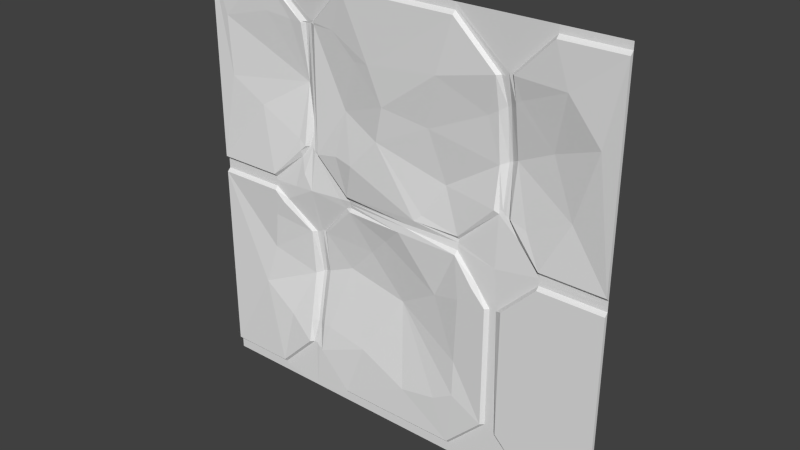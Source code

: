 # Source: maint1_9d.blend  (saved by Blender 2.76.0; exported with 4.5.12 LTS)
import bpy
from mathutils import Matrix  # noqa: F401  (used for matrix-valued properties, if any)

bpy.ops.wm.read_factory_settings(use_empty=True)
scene = bpy.context.scene
scene.name = 'Scene'

# ---- collections
col_collection_1 = bpy.data.collections.new('Collection 1'); scene.collection.children.link(col_collection_1)

# ---- materials (node trees are filled in below, after node groups)
mat_stor1_7 = bpy.data.materials.new('stor1_7')
mat_stor1_7.alpha_threshold = 0.0
mat_stor1_7.use_transparent_shadow = False
mat_stor1_7.roughness = 0.5
mat_stor1_7.specular_intensity = 0.0

# ---- material node trees

# ---- world
world_world = bpy.data.worlds.new('World'); scene.world = world_world
world_world.color = (0.05088, 0.05088, 0.05088)
world_world.use_sun_shadow = False
world_world.sun_shadow_jitter_overblur = 0.0
world_world.cycles.sampling_method = 'MANUAL'
world_world.cycles.sample_map_resolution = 256

# ---- meshes
me_maint1_9d_meshdata = bpy.data.meshes.new('maint1_9d_meshdata')
me_maint1_9d_meshdata.from_pydata([(1.28, 1.28, 1.24), (1.28, 1.28, 0.04), (1.28, 1.26, 0.06), (1.28, 1.26, -0.04), (1.28, 1.28, -0.02), (1.28, 1.26, 1.22), (1.28, 1.28, -1.22), (1.28, 1.26, -1.2), (-1.28, 1.28, 1.24), (-1.28, 1.28, 0.04), (-1.28, 1.26, 0.06), (-1.28, 1.26, -0.04), (-1.28, 1.28, -0.02), (-1.28, 1.26, 1.22), (-1.28, 1.28, -1.22), (-1.28, 1.26, -1.2), (-1.28, 1.28, -1.28), (1.28, 1.28, -1.28), (-1.28, 1.28, 1.28), (1.28, 1.28, 1.28), (-1.28, 1.28, 0.0), (1.28, 1.28, 0.0), (1.28, 1.28, 0.02), (-1.28, 1.28, 0.02), (1.28, 1.28, 1.26), (-1.28, 1.28, 1.26), (-1.28, 1.28, 1.24), (1.28, 1.28, 1.24), (-1.28, 1.28, 0.04), (1.28, 1.28, 0.04), (1.28, 1.26, 0.06), (-1.28, 1.26, 0.06), (-1.28, 1.26, -0.04), (1.28, 1.26, -0.04), (1.28, 1.28, -0.02), (-1.28, 1.28, -0.02), (-1.28, 1.28, -1.24), (1.28, 1.28, -1.24), (-0.34, 1.28, 1.26), (-0.34, 1.28, 1.24), (-0.9, 1.28, 1.26), (-0.9, 1.28, 1.24), (-0.62, 1.318, 0.98), (0.64, 1.301, 0.98), (-0.64, 1.318, 0.98), (-0.66, 1.298, 0.98), (0.6, 1.279, 0.98), (0.62, 1.3, 0.98), (-0.88, 1.28, 0.0), (-0.88, 1.28, 0.02), (-0.88, 1.28, 0.04), (-0.88, 1.26, 0.06), (-0.88, 1.26, -0.04), (-0.88, 1.28, -0.02), (-0.88, 1.28, -1.24), (-0.36, 1.329, 0.0), (-0.36, 1.325, 0.02), (-0.36, 1.321, 0.04), (-0.36, 1.297, 0.06), (-0.36, 1.317, -0.04), (-0.36, 1.333, -0.02), (-0.36, 1.28, -1.24), (1.28, 1.26, 1.22), (-0.34, 1.26, 1.22), (-0.9, 1.26, 1.22), (-1.28, 1.26, 1.22), (-0.62, 1.314, 0.28), (-0.6, 1.313, 1.0), (0.66, 1.298, 1.0), (0.64, 1.331, 0.28), (-0.58, 1.312, 1.0), (-0.56, 1.291, 1.0), (0.7, 1.278, 1.0), (0.68, 1.298, 1.0), (0.38, 1.323, 0.0), (0.38, 1.327, 0.02), (0.38, 1.331, 0.04), (0.38, 1.315, 0.06), (0.38, 1.295, -0.04), (0.38, 1.319, -0.02), (0.38, 1.28, -1.24), (0.36, 1.28, 1.26), (0.36, 1.28, 1.24), (0.36, 1.26, 1.22), (0.9, 1.281, 0.0), (0.9, 1.282, 0.02), (0.9, 1.283, 0.04), (0.9, 1.265, 0.06), (0.9, 1.26, -0.04), (0.9, 1.28, -0.02), (0.9, 1.28, -1.24), (0.92, 1.28, 1.26), (0.92, 1.28, 1.24), (0.92, 1.26, 1.22), (-0.62, 1.287, -0.98), (0.64, 1.28, -0.98), (-0.64, 1.287, -0.98), (-0.66, 1.267, -0.98), (0.6, 1.26, -0.98), (0.62, 1.28, -0.98), (-0.6, 1.285, -1.0), (0.66, 1.28, -1.0), (-0.58, 1.285, -1.0), (-0.56, 1.264, -1.0), (0.7, 1.26, -1.0), (0.68, 1.28, -1.0), (-0.64, 1.315, 0.28), (-0.66, 1.295, 0.28), (0.6, 1.309, 0.28), (0.62, 1.33, 0.28), (0.62, 1.326, 0.26), (0.68, 1.328, 0.26), (0.7, 1.308, 0.26), (-0.56, 1.288, 0.26), (-0.58, 1.309, 0.26), (0.66, 1.327, 0.26), (-0.6, 1.31, 0.26), (-0.62, 1.351, -0.26), (0.64, 1.28, -0.26), (0.66, 1.28, -0.26), (-0.64, 1.347, -0.26), (-0.66, 1.323, -0.26), (0.6, 1.26, -0.26), (0.62, 1.28, -0.26), (-0.6, 1.351, -0.24), (0.66, 1.28, -0.24), (-0.58, 1.354, -0.24), (-0.56, 1.338, -0.24), (0.7, 1.26, -0.24), (0.68, 1.28, -0.24), (-1.28, 1.28, -1.22), (1.28, 1.28, -1.22), (1.28, 1.26, -1.2), (0.9, 1.26, -1.2), (-0.88, 1.28, -1.22), (-0.36, 1.28, -1.22), (0.38, 1.28, -1.22), (-0.88, 1.26, -1.2), (-0.36, 1.26, -1.2), (0.38, 1.26, -1.2), (-1.28, 1.26, -1.2), (-0.62, 1.28, -1.28), (-0.62, 1.292, 0.02), (0.64, 1.28, -1.28), (0.38, 1.28, -1.28), (-0.36, 1.28, -1.28), (-0.88, 1.28, -1.28), (-0.9, 1.28, 1.28), (-0.34, 1.28, 1.28), (0.36, 1.28, 1.28), (0.92, 1.28, 1.28), (0.9, 1.28, -1.28), (-0.6265, 1.316, 0.9865), (-0.8176, 1.266, -0.1024), (-0.66, 1.291, -0.8401), (-0.7315, 1.282, 0.02), (-0.56, 1.291, -0.8345), (0.7, 1.307, 0.8583), (-0.56, 1.294, 0.987), (0.6, 1.316, 0.7955), (-0.6, 1.316, 0.9867), (0.5302, 1.286, -0.1502), (0.755, 1.307, 0.165), (-0.6862, 1.301, 0.2138), (0.7704, 1.292, 0.1896), (0.66, 1.332, 0.8332), (0.5117, 1.265, -0.1717), (0.64, 1.334, 0.8206), (-0.62, 1.312, -0.8378), (-0.6134, 1.316, 0.9866), (-0.6932, 1.288, 0.2468), (-0.8011, 1.285, -0.07889), (-0.6, 1.312, -0.8367), (-0.6661, 1.297, 0.9861), (0.9949, 1.266, 0.991), (0.7357, 1.302, 0.8807), (0.03687, 1.311, 0.0), (0.66, 1.369, 0.5374), (0.05798, 1.315, 0.02), (0.6, 1.343, 0.5085), (0.1002, 1.308, 0.06), (-0.6652, 1.286, 0.1141), (0.7, 1.35, 0.5566), (0.64, 1.367, 0.5277), (0.5426, 1.317, 0.7594), (0.2614, 1.262, 0.9056), (-0.1716, 1.264, 0.8614), (-0.08332, 1.268, 0.6546), (-0.133, 1.28, 0.4506), (-0.3039, 1.267, 0.2686), (-0.4197, 1.281, 0.2879), (-0.3618, 1.306, 0.5581), (-0.2708, 1.277, 0.8559), (-0.4197, 1.281, 0.9883), (1.182, 1.266, 0.7649), (1.056, 1.285, 0.3596), (0.7991, 1.3, 0.2355), (-0.005352, 1.304, -0.04), (-0.7065, 1.301, 0.3099), (-0.974, 1.293, 0.4478), (0.4213, 1.272, -0.2774), (0.2448, 1.308, -0.3326), (0.402, 1.277, -0.6718), (0.4075, 1.262, -0.8813), (0.2807, 1.263, -0.9558), (0.05732, 1.267, -1.003), (-0.246, 1.279, -0.8703), (-0.5107, 1.289, -0.8317), (0.6336, 1.291, -0.02925), (-1.173, 1.267, 0.5829), (-1.184, 1.26, 0.9304), (-0.894, 1.279, 1.005), (-0.7341, 1.295, 0.9855), (-0.8058, 1.28, -0.8482), (-1.004, 1.273, -0.6883), (-0.9271, 1.291, -0.4346), (-0.8885, 1.273, -0.203), (0.9149, 1.321, 0.6601), (-0.3949, 1.368, -0.4263), (-0.66, 1.35, 0.6381), (-0.2317, 1.356, -0.2615), (-0.393, 1.332, -0.03302), (-0.4305, 1.318, 0.02), (-0.3765, 1.319, -0.05647), (-0.62, 1.337, 0.386), (-0.1192, 1.335, -0.1478), (-0.006107, 1.35, -0.4898), (-0.6, 1.374, -0.5145), (-0.62, 1.371, -0.5231), (-0.56, 1.36, -0.4973), (-0.66, 1.343, -0.5403), (0.1924, 1.305, 0.6022), (0.2752, 1.35, 0.3017), (0.1428, 1.32, 0.1004)], [], [(7, 6, 4), (5, 2, 1), (13, 8, 9), (14, 15, 11), (43, 81, 82), (60, 197, 55), (100, 61, 135), (90, 131, 133), (112, 111, 162), (58, 57, 178), (28, 23, 50), (82, 39, 63), (160, 114, 158), (39, 70, 63), (125, 118, 119), (24, 92, 27), (21, 89, 34), (173, 44, 152), (74, 79, 161), (171, 121, 120), (41, 25, 26), (127, 229, 218), (163, 66, 106), (134, 140, 130), (99, 123, 122), (120, 121, 228), (136, 138, 135), (53, 48, 35), (128, 104, 33), (229, 127, 126), (17, 37, 90), (182, 157, 165), (116, 56, 57), (72, 93, 92), (159, 179, 183), (106, 224, 107), (192, 186, 193), (76, 110, 77), (29, 30, 86), (199, 198, 219), (217, 175, 157), (99, 139, 136), (129, 88, 89), (127, 223, 221), (129, 119, 128), (134, 96, 97), (133, 105, 90), (216, 215, 121), (141, 94, 54), (142, 155, 171), (66, 163, 181), (142, 222, 116), (49, 23, 20), (221, 222, 142), (66, 116, 224), (95, 101, 119), (143, 95, 80), (144, 80, 61), (61, 100, 141), (146, 54, 36), (147, 18, 25), (38, 81, 149), (167, 183, 177), (91, 24, 19), (84, 21, 22), (115, 69, 110), (208, 110, 75), (90, 101, 143), (227, 124, 117), (56, 55, 176), (42, 169, 152), (70, 160, 158), (46, 167, 47), (169, 160, 67), (180, 189, 58), (62, 194, 30), (155, 181, 163), (48, 53, 171), (41, 173, 152), (204, 139, 203), (43, 68, 81), (154, 97, 96), (84, 85, 208), (67, 147, 40), (102, 103, 156), (157, 73, 68), (162, 85, 86), (209, 210, 65), (155, 49, 48), (140, 214, 32), (94, 100, 172), (161, 122, 123), (51, 50, 163), (177, 183, 69), (225, 226, 201), (178, 176, 74), (78, 79, 176), (76, 180, 75), (179, 109, 69), (194, 217, 195), (108, 179, 232), (112, 182, 177), (168, 228, 230), (218, 206, 226), (227, 172, 156), (230, 214, 213), (172, 227, 228), (59, 220, 225), (42, 44, 219), (212, 219, 45), (222, 221, 55), (59, 60, 221), (225, 220, 226), (160, 42, 224), (222, 56, 116), (3, 7, 4), (0, 5, 1), (10, 13, 9), (12, 14, 11), (83, 46, 47), (47, 43, 82), (82, 83, 47), (176, 55, 197), (60, 59, 197), (135, 138, 103), (102, 100, 135), (135, 103, 102), (132, 133, 131), (90, 37, 131), (162, 164, 112), (111, 115, 162), (56, 178, 57), (180, 58, 178), (50, 51, 31), (31, 28, 50), (23, 49, 50), (63, 83, 82), (82, 81, 38), (38, 39, 82), (113, 158, 114), (160, 116, 114), (39, 38, 67), (71, 63, 70), (39, 67, 70), (62, 27, 92), (24, 91, 92), (92, 93, 62), (33, 34, 89), (21, 84, 89), (89, 88, 33), (42, 152, 44), (173, 45, 44), (166, 161, 78), (79, 78, 161), (120, 117, 171), (171, 153, 121), (26, 65, 64), (41, 40, 25), (26, 64, 41), (218, 220, 127), (223, 127, 220), (106, 107, 170), (170, 163, 106), (130, 36, 54), (134, 137, 140), (130, 54, 134), (122, 98, 99), (99, 95, 118), (118, 123, 99), (230, 228, 121), (117, 120, 228), (61, 80, 136), (136, 139, 138), (135, 61, 136), (35, 32, 52), (52, 53, 35), (48, 20, 35), (132, 33, 104), (88, 128, 33), (104, 133, 132), (126, 124, 229), (227, 229, 124), (151, 17, 90), (177, 182, 165), (57, 58, 113), (114, 116, 57), (57, 113, 114), (92, 91, 68), (73, 72, 92), (92, 68, 73), (167, 159, 183), (219, 107, 224), (106, 66, 224), (71, 158, 193), (192, 187, 186), (63, 71, 193), (191, 190, 189), (63, 193, 186), (46, 83, 185), (184, 159, 46), (188, 187, 191), (185, 184, 46), (189, 188, 191), (186, 185, 83), (83, 63, 186), (191, 187, 192), (109, 108, 110), (76, 75, 110), (108, 77, 110), (110, 69, 109), (86, 85, 22), (22, 29, 86), (30, 87, 86), (107, 219, 198), (210, 209, 219), (198, 170, 107), (209, 199, 219), (157, 182, 217), (217, 174, 175), (80, 95, 136), (99, 98, 139), (136, 95, 99), (84, 125, 129), (129, 128, 88), (89, 84, 129), (221, 124, 126), (126, 127, 221), (104, 128, 119), (129, 125, 119), (119, 101, 105), (105, 104, 119), (134, 54, 96), (97, 137, 134), (54, 94, 96), (101, 90, 105), (133, 104, 105), (230, 121, 215), (153, 216, 121), (215, 214, 230), (146, 141, 54), (117, 142, 171), (181, 155, 142), (142, 66, 181), (66, 142, 116), (48, 49, 20), (142, 117, 124), (124, 221, 142), (118, 95, 119), (144, 143, 80), (145, 144, 61), (141, 145, 61), (100, 94, 141), (16, 146, 36), (40, 147, 25), (148, 38, 149), (165, 167, 177), (150, 91, 19), (85, 84, 22), (74, 161, 208), (208, 162, 110), (115, 110, 162), (75, 74, 208), (143, 151, 90), (101, 95, 143), (228, 227, 117), (178, 56, 176), (158, 71, 70), (70, 67, 160), (43, 47, 167), (46, 159, 167), (113, 58, 190), (180, 233, 188), (179, 159, 184), (233, 232, 188), (231, 179, 184), (184, 185, 231), (191, 192, 158), (185, 186, 187), (190, 191, 113), (231, 185, 187), (192, 193, 158), (231, 187, 188), (191, 158, 113), (231, 188, 232), (189, 190, 58), (180, 188, 189), (62, 93, 174), (164, 87, 196), (72, 157, 175), (196, 87, 195), (93, 72, 174), (195, 87, 30), (72, 175, 174), (194, 195, 30), (62, 174, 194), (49, 155, 163), (153, 171, 52), (53, 52, 171), (152, 40, 41), (41, 64, 173), (122, 166, 200), (200, 201, 202), (205, 206, 138), (200, 202, 122), (206, 207, 103), (122, 202, 98), (207, 156, 103), (98, 202, 203), (206, 103, 138), (98, 203, 139), (204, 205, 139), (138, 139, 205), (150, 149, 68), (43, 167, 165), (149, 81, 68), (68, 91, 150), (43, 165, 68), (96, 94, 168), (168, 154, 96), (161, 118, 125), (125, 84, 208), (85, 162, 208), (208, 161, 125), (152, 169, 67), (67, 38, 148), (148, 147, 67), (40, 152, 67), (156, 172, 102), (100, 102, 172), (68, 165, 157), (157, 72, 73), (86, 87, 162), (164, 162, 87), (31, 51, 199), (173, 64, 212), (51, 170, 198), (212, 64, 211), (51, 198, 199), (211, 64, 210), (31, 199, 209), (210, 64, 65), (65, 31, 209), (171, 155, 48), (216, 153, 52), (52, 32, 216), (140, 137, 214), (97, 154, 213), (214, 215, 32), (97, 213, 137), (216, 32, 215), (137, 213, 214), (168, 94, 172), (123, 118, 161), (161, 166, 122), (163, 170, 51), (50, 49, 163), (115, 177, 69), (166, 78, 200), (197, 225, 201), (226, 203, 202), (201, 200, 78), (226, 202, 201), (201, 78, 197), (75, 178, 74), (74, 176, 79), (197, 78, 176), (178, 75, 180), (76, 77, 180), (69, 183, 179), (179, 108, 109), (112, 164, 196), (196, 195, 182), (194, 174, 217), (217, 182, 195), (112, 196, 182), (233, 180, 77), (77, 108, 232), (179, 231, 232), (232, 233, 77), (177, 115, 111), (111, 112, 177), (154, 168, 230), (226, 220, 218), (218, 229, 207), (206, 205, 226), (229, 156, 207), (205, 204, 226), (218, 207, 206), (203, 226, 204), (229, 227, 156), (154, 230, 213), (168, 172, 228), (225, 197, 59), (59, 223, 220), (45, 219, 44), (224, 42, 219), (45, 173, 212), (212, 211, 219), (210, 219, 211), (56, 222, 55), (55, 221, 60), (223, 59, 221), (224, 116, 160), (160, 169, 42)])
_uv = me_maint1_9d_meshdata.uv_layers.new(name='UVMap')
_uv.uv.foreach_set('vector', [0.3748, 0.5139, 0.3728, 0.512, 0.491, 0.512, 0.6131, 0.5139, 0.4989, 0.5139, 0.4969, 0.512, 0.6131, 0.5139, 0.615, 0.512, 0.4969, 0.512, 0.3728, 0.512, 0.3748, 0.5139, 0.489, 0.5139, 0.6341, 0.9333, 0.5333, 0.9333, 0.5369, 0.9297, 0.3594, 0.4922, 0.4979, 0.4844, 0.3594, 0.5, 0.2548, 0.03204, 0.3214, 0.03204, 0.3186, 0.03482, 0.8516, 0.01562, 1.0, 0.02344, 0.8516, 0.03125, 0.8624, 0.5146, 0.8601, 0.5124, 0.8796, 0.5101, 0.3594, 0.5234, 0.3594, 0.5156, 0.5226, 0.5078, 0.0, 0.5156, 0.0, 0.5078, 0.1562, 0.5156, 0.6406, 0.9844, 0.3672, 0.9844, 0.3672, 0.9766, 0.2656, 0.8854, 0.2734, 0.6016, 0.2812, 0.8856, 0.4982, 0.9413, 0.4183, 0.9413, 0.4948, 0.938, 0.7578, 0.4062, 0.75, 0.3984, 0.7578, 0.3984, 1.0, 0.9922, 0.8594, 0.9844, 1.0, 0.9844, 1.0, 0.5, 0.8516, 0.4922, 1.0, 0.4922, 0.1715, 0.8969, 0.1755, 0.8994, 0.1764, 0.9019, 0.7511, 0.3795, 0.7514, 0.3792, 0.7549, 0.3795, 0.3875, 0.44, 0.4148, 0.4366, 0.4165, 0.4383, 0.1484, 0.9844, 0.0, 0.9922, 0.0, 0.9844, 0.2812, 0.4062, 0.2812, 0.3057, 0.3457, 0.3335, 0.1359, 0.5107, 0.1458, 0.5107, 0.1443, 0.5122, 0.1562, 0.02344, 0.0, 0.03125, 0.0, 0.02344, 0.7422, 0.1172, 0.7422, 0.3984, 0.7344, 0.3984, 0.25, 0.3984, 0.2422, 0.3984, 0.2578, 0.2957, 0.6484, 0.02344, 0.3594, 0.03125, 0.3594, 0.02344, 0.1562, 0.4922, 0.1562, 0.5, 0.0, 0.4922, 0.7734, 0.4062, 0.7734, 0.1094, 1.0, 0.4844, 0.2812, 0.3057, 0.2812, 0.4062, 0.2734, 0.4062, 1.0, 0.0, 1.0, 0.01562, 0.8516, 0.01562, 0.7734, 0.7174, 0.7734, 0.8353, 0.7578, 0.8255, 0.375, 0.5108, 0.4251, 0.5108, 0.423, 0.5129, 0.7768, 0.8685, 0.8435, 0.8685, 0.8465, 0.8715, 0.7344, 0.8107, 0.7344, 0.6986, 0.75, 0.7061, 0.25, 0.6094, 0.2578, 0.6508, 0.2422, 0.6094, 0.3942, 0.8343, 0.433, 0.8365, 0.336, 0.886, 0.5875, 0.5124, 0.6354, 0.5104, 0.5896, 0.5145, 1.0, 0.5156, 1.0, 0.5234, 0.8516, 0.5156, 0.1195, 0.6749, 0.224, 0.6211, 0.2422, 0.7492, 0.8574, 0.7579, 0.7874, 0.844, 0.7734, 0.8353, 0.8058, 0.02077, 0.6788, 0.0263, 0.6732, 0.02077, 0.8574, 0.4618, 0.9153, 0.459, 0.918, 0.4618, 0.3754, 0.4306, 0.4321, 0.4306, 0.4332, 0.4367, 0.7656, 0.4062, 0.7578, 0.3984, 0.7734, 0.4062, 0.2011, 0.02994, 0.2677, 0.02994, 0.2649, 0.03271, 0.815, 0.02704, 0.699, 0.02152, 0.826, 0.01599, 0.1529, 0.4207, 0.1378, 0.3302, 0.2422, 0.3984, 0.2586, 0.01105, 0.2586, 0.1046, 0.1775, 0.02352, 0.2578, 0.5071, 0.2224, 0.5071, 0.2003, 0.4757, 0.2578, 0.5896, 0.2368, 0.5686, 0.2435, 0.537, 0.2578, 0.5071, 0.318, 0.5071, 0.2642, 0.5833, 0.1562, 0.5078, 0.0, 0.5078, 0.0, 0.5, 0.3299, 0.4902, 0.318, 0.5071, 0.2578, 0.5071, 0.2578, 0.6094, 0.2656, 0.6016, 0.2578, 0.6508, 0.75, 0.1172, 0.7578, 0.1094, 0.7578, 0.3984, 0.75, 0.01217, 0.75, 0.105, 0.6695, 0.02455, 0.6484, 0.0, 0.6484, 0.01562, 0.3594, 0.01562, 0.3397, 0.02352, 0.2648, 0.09835, 0.2586, 0.01105, 0.1562, 0.0, 0.1562, 0.01562, 0.0, 0.01562, 0.1484, 1.0, 0.0, 1.0, 0.0, 0.9922, 0.3672, 0.9922, 0.6406, 0.9922, 0.6406, 1.0, 0.75, 0.8205, 0.75, 0.7061, 0.7578, 0.7099, 0.8594, 0.9922, 1.0, 0.9922, 1.0, 1.0, 0.8516, 0.5, 1.0, 0.5, 1.0, 0.5078, 0.759, 0.5856, 0.7512, 0.5934, 0.7434, 0.5856, 0.748, 0.4908, 0.7437, 0.5818, 0.6682, 0.5063, 0.8305, 0.02455, 0.7562, 0.09883, 0.75, 0.01217, 0.2656, 0.299, 0.2656, 0.4062, 0.2578, 0.3984, 0.3594, 0.5078, 0.3594, 0.5, 0.5144, 0.5, 0.2578, 0.8828, 0.2604, 0.8854, 0.2553, 0.8853, 0.2734, 0.8906, 0.2656, 0.8854, 0.2812, 0.8856, 0.7344, 0.8828, 0.75, 0.8205, 0.7422, 0.8828, 0.2604, 0.8854, 0.2656, 0.8854, 0.2656, 0.8906, 0.5391, 0.5234, 0.3813, 0.6049, 0.3594, 0.5234, 1.0, 0.9766, 0.9619, 0.7988, 1.0, 0.5234, 0.2224, 0.5071, 0.2435, 0.537, 0.2368, 0.5686, 0.3741, 0.44, 0.3758, 0.4383, 0.3875, 0.44, 0.1098, 0.8994, 0.1715, 0.8969, 0.1764, 0.9019, 0.6096, 0.1266, 0.6484, 0.03125, 0.6592, 0.1557, 0.75, 0.8828, 0.7578, 0.8906, 0.6406, 0.9922, 0.2422, 0.1719, 0.2422, 0.1172, 0.25, 0.1172, 0.8318, 0.5, 0.8318, 0.5063, 0.748, 0.4908, 0.2656, 0.8906, 0.1484, 1.0, 0.1484, 0.9922, 0.2734, 0.1094, 0.2812, 0.1094, 0.2812, 0.174, 0.7734, 0.8353, 0.7656, 0.8906, 0.7578, 0.8906, 0.8796, 0.5101, 0.9127, 0.5101, 0.9104, 0.5124, 0.04198, 0.7277, 0.03767, 0.8634, 0.0, 0.9766, 0.2224, 0.5071, 0.1753, 0.5071, 0.1753, 0.5007, 0.0, 0.03125, 0.1077, 0.2311, 0.0, 0.4844, 0.2578, 0.1172, 0.2656, 0.1094, 0.2656, 0.1732, 0.7549, 0.3795, 0.7572, 0.379, 0.7574, 0.3792, 0.11, 0.5137, 0.1086, 0.5122, 0.1359, 0.5107, 0.7578, 0.7099, 0.75, 0.7061, 0.75, 0.6094, 0.4535, 0.4423, 0.4976, 0.3087, 0.5956, 0.3701, 0.5226, 0.5078, 0.5144, 0.5, 0.6484, 0.5, 0.6484, 0.4844, 0.6484, 0.4922, 0.5144, 0.5, 0.6484, 0.5156, 0.5391, 0.5234, 0.6484, 0.5078, 0.7344, 0.6986, 0.7422, 0.6094, 0.75, 0.6094, 0.9619, 0.7988, 0.8574, 0.7579, 0.9123, 0.6405, 0.7344, 0.6094, 0.7344, 0.6986, 0.6075, 0.6178, 0.7734, 0.6016, 0.7734, 0.7174, 0.7578, 0.7099, 0.2578, 0.1727, 0.2578, 0.2957, 0.2422, 0.289, 0.3457, 0.3335, 0.4039, 0.16, 0.4976, 0.3087, 0.2656, 0.299, 0.2656, 0.1732, 0.2812, 0.174, 0.2422, 0.289, 0.1077, 0.2311, 0.1852, 0.1687, 0.2656, 0.1732, 0.2656, 0.299, 0.2578, 0.2957, 0.3594, 0.4844, 0.4095, 0.3979, 0.4535, 0.4423, 0.2578, 0.8828, 0.25, 0.8828, 0.2422, 0.7492, 0.2132, 0.885, 0.2422, 0.7492, 0.2422, 0.8828, 0.318, 0.5071, 0.3299, 0.4902, 0.3404, 0.5007, 0.4372, 0.4306, 0.4403, 0.4336, 0.4332, 0.4367, 0.4535, 0.4423, 0.4095, 0.3979, 0.4976, 0.3087, 0.2656, 0.8854, 0.2578, 0.8828, 0.2578, 0.6508, 0.318, 0.5071, 0.3404, 0.5071, 0.2642, 0.5833, 0.489, 0.5139, 0.3748, 0.5139, 0.491, 0.512, 0.615, 0.512, 0.6131, 0.5139, 0.4969, 0.512, 0.4989, 0.5139, 0.6131, 0.5139, 0.4969, 0.512, 0.491, 0.512, 0.3728, 0.512, 0.489, 0.5139, 0.5405, 0.926, 0.6269, 0.926, 0.6305, 0.9297, 0.6305, 0.9297, 0.6341, 0.9333, 0.5369, 0.9297, 0.5369, 0.9297, 0.5405, 0.926, 0.6305, 0.9297, 0.5144, 0.5, 0.3594, 0.5, 0.4979, 0.4844, 0.3594, 0.4922, 0.3594, 0.4844, 0.4979, 0.4844, 0.3186, 0.03482, 0.3158, 0.0376, 0.2603, 0.0376, 0.2575, 0.03482, 0.2548, 0.03204, 0.3186, 0.03482, 0.3186, 0.03482, 0.2603, 0.0376, 0.2575, 0.03482, 1.0, 0.03125, 0.8516, 0.03125, 1.0, 0.02344, 0.8516, 0.01562, 1.0, 0.01562, 1.0, 0.02344, 0.8796, 0.5101, 0.8785, 0.5146, 0.8624, 0.5146, 0.8601, 0.5124, 0.8579, 0.5101, 0.8796, 0.5101, 0.3594, 0.5078, 0.5226, 0.5078, 0.3594, 0.5156, 0.5391, 0.5234, 0.3594, 0.5234, 0.5226, 0.5078, 0.1562, 0.5156, 0.1562, 0.5234, 0.0, 0.5234, 0.0, 0.5234, 0.0, 0.5156, 0.1562, 0.5156, 0.0, 0.5078, 0.1562, 0.5078, 0.1562, 0.5156, 0.3672, 0.9766, 0.6406, 0.9766, 0.6406, 0.9844, 0.6406, 0.9844, 0.6406, 0.9922, 0.3672, 0.9922, 0.3672, 0.9922, 0.3672, 0.9844, 0.6406, 0.9844, 0.2812, 0.6016, 0.2812, 0.8856, 0.2734, 0.6016, 0.2656, 0.8854, 0.2656, 0.6016, 0.2734, 0.6016, 0.4982, 0.9413, 0.5015, 0.9446, 0.415, 0.9446, 0.4216, 0.938, 0.4948, 0.938, 0.4183, 0.9413, 0.4982, 0.9413, 0.415, 0.9446, 0.4183, 0.9413, 1.0, 0.9766, 1.0, 0.9844, 0.8594, 0.9844, 1.0, 0.9922, 0.8594, 0.9922, 0.8594, 0.9844, 0.8594, 0.9844, 0.8594, 0.9766, 1.0, 0.9766, 1.0, 0.4844, 1.0, 0.4922, 0.8516, 0.4922, 1.0, 0.5, 0.8516, 0.5, 0.8516, 0.4922, 0.8516, 0.4922, 0.8516, 0.4844, 1.0, 0.4844, 0.1781, 0.9019, 0.1764, 0.9019, 0.1755, 0.8994, 0.1715, 0.8969, 0.173, 0.8969, 0.1755, 0.8994, 0.7549, 0.379, 0.7549, 0.3795, 0.7516, 0.379, 0.7514, 0.3792, 0.7516, 0.379, 0.7549, 0.3795, 0.4165, 0.4383, 0.4182, 0.44, 0.3875, 0.44, 0.3875, 0.44, 0.3881, 0.4366, 0.4148, 0.4366, 0.0, 0.9844, 0.0, 0.9766, 0.1484, 0.9766, 0.1484, 0.9844, 0.1484, 0.9922, 0.0, 0.9922, 0.0, 0.9844, 0.1484, 0.9766, 0.1484, 0.9844, 0.3457, 0.3335, 0.4095, 0.3979, 0.2812, 0.4062, 0.3529, 0.4779, 0.2812, 0.4062, 0.4095, 0.3979, 0.1443, 0.5122, 0.1428, 0.5137, 0.1379, 0.5137, 0.1379, 0.5137, 0.1359, 0.5107, 0.1443, 0.5122, 0.0, 0.02344, 0.0, 0.01562, 0.1562, 0.01562, 0.1562, 0.02344, 0.1562, 0.03125, 0.0, 0.03125, 0.0, 0.02344, 0.1562, 0.01562, 0.1562, 0.02344, 0.7344, 0.3984, 0.7344, 0.1172, 0.7422, 0.1172, 0.7422, 0.1172, 0.75, 0.1172, 0.75, 0.3984, 0.75, 0.3984, 0.7422, 0.3984, 0.7422, 0.1172, 0.2422, 0.289, 0.2578, 0.2957, 0.2422, 0.3984, 0.2578, 0.3984, 0.25, 0.3984, 0.2578, 0.2957, 0.3594, 0.01562, 0.6484, 0.01562, 0.6484, 0.02344, 0.6484, 0.02344, 0.6484, 0.03125, 0.3594, 0.03125, 0.3594, 0.02344, 0.3594, 0.01562, 0.6484, 0.02344, 0.0, 0.4922, 0.0, 0.4844, 0.1562, 0.4844, 0.1562, 0.4844, 0.1562, 0.4922, 0.0, 0.4922, 0.1562, 0.5, 0.0, 0.5, 0.0, 0.4922, 1.0, 0.03125, 1.0, 0.4844, 0.7734, 0.1094, 0.8516, 0.4844, 0.7734, 0.4062, 1.0, 0.4844, 0.7734, 0.1094, 0.8516, 0.03125, 1.0, 0.03125, 0.2734, 0.4062, 0.2656, 0.4062, 0.2812, 0.3057, 0.2656, 0.299, 0.2812, 0.3057, 0.2656, 0.4062, 0.8516, 0.0, 1.0, 0.0, 0.8516, 0.01562, 0.7578, 0.7099, 0.7734, 0.7174, 0.7578, 0.8255, 0.423, 0.5129, 0.421, 0.515, 0.3792, 0.515, 0.3771, 0.5129, 0.375, 0.5108, 0.423, 0.5129, 0.423, 0.5129, 0.3792, 0.515, 0.3771, 0.5129, 0.8465, 0.8715, 0.8495, 0.8746, 0.7708, 0.8746, 0.7738, 0.8715, 0.7768, 0.8685, 0.8465, 0.8715, 0.8465, 0.8715, 0.7708, 0.8746, 0.7738, 0.8715, 0.75, 0.8205, 0.7344, 0.8107, 0.75, 0.7061, 0.2422, 0.7492, 0.2422, 0.6094, 0.2578, 0.6508, 0.25, 0.6094, 0.2578, 0.6094, 0.2578, 0.6508, 0.2812, 0.8906, 0.2812, 0.8856, 0.336, 0.886, 0.3942, 0.8343, 0.4675, 0.7557, 0.433, 0.8365, 0.3672, 0.9766, 0.2812, 0.8906, 0.336, 0.886, 0.3587, 0.718, 0.336, 0.6124, 0.3813, 0.6049, 0.3672, 0.9766, 0.336, 0.886, 0.433, 0.8365, 0.7344, 0.8828, 0.6406, 0.9766, 0.6021, 0.8537, 0.712, 0.7966, 0.7344, 0.8107, 0.7344, 0.8828, 0.4481, 0.676, 0.4675, 0.7557, 0.3587, 0.718, 0.6021, 0.8537, 0.712, 0.7966, 0.7344, 0.8828, 0.3813, 0.6049, 0.4481, 0.676, 0.3587, 0.718, 0.433, 0.8365, 0.6021, 0.8537, 0.6406, 0.9766, 0.6406, 0.9766, 0.3672, 0.9766, 0.433, 0.8365, 0.3587, 0.718, 0.4675, 0.7557, 0.3942, 0.8343, 0.6374, 0.5124, 0.6354, 0.5145, 0.6354, 0.5104, 0.5875, 0.5124, 0.5854, 0.5104, 0.6354, 0.5104, 0.6354, 0.5145, 0.5896, 0.5145, 0.6354, 0.5104, 0.6354, 0.5104, 0.6395, 0.5104, 0.6374, 0.5124, 0.8516, 0.5156, 0.8516, 0.5078, 1.0, 0.5078, 1.0, 0.5078, 1.0, 0.5156, 0.8516, 0.5156, 1.0, 0.5234, 0.8516, 0.5234, 0.8516, 0.5156, 0.2422, 0.6094, 0.2422, 0.7492, 0.224, 0.6211, 0.03767, 0.8634, 0.04198, 0.7277, 0.2422, 0.7492, 0.224, 0.6211, 0.2292, 0.5964, 0.2422, 0.6094, 0.04198, 0.7277, 0.1195, 0.6749, 0.2422, 0.7492, 0.7734, 0.8353, 0.7734, 0.7174, 0.8574, 0.7579, 0.8574, 0.7579, 0.8886, 0.8871, 0.7874, 0.844, 0.6677, 0.01525, 0.8113, 0.01525, 0.6732, 0.02077, 0.8058, 0.02077, 0.8003, 0.0263, 0.6788, 0.0263, 0.6732, 0.02077, 0.8113, 0.01525, 0.8058, 0.02077, 0.9208, 0.4645, 0.8546, 0.4645, 0.8574, 0.4618, 0.8574, 0.4618, 0.8601, 0.459, 0.9153, 0.459, 0.918, 0.4618, 0.9208, 0.4645, 0.8574, 0.4618, 0.4332, 0.4367, 0.3692, 0.4367, 0.3723, 0.4336, 0.3723, 0.4336, 0.3754, 0.4306, 0.4332, 0.4367, 0.7734, 0.1094, 0.7734, 0.4062, 0.7578, 0.3984, 0.7656, 0.4062, 0.7578, 0.4062, 0.7578, 0.3984, 0.7578, 0.3984, 0.7578, 0.1094, 0.7656, 0.1094, 0.7656, 0.1094, 0.7734, 0.1094, 0.7578, 0.3984, 0.2011, 0.02994, 0.1983, 0.02716, 0.2677, 0.02994, 0.2649, 0.03271, 0.2038, 0.03271, 0.2011, 0.02994, 0.1983, 0.02716, 0.2705, 0.02716, 0.2677, 0.02994, 0.6934, 0.01599, 0.826, 0.01599, 0.699, 0.02152, 0.815, 0.02704, 0.7045, 0.02704, 0.699, 0.02152, 0.2422, 0.289, 0.2422, 0.3984, 0.1378, 0.3302, 0.1806, 0.46, 0.1529, 0.4207, 0.2422, 0.3984, 0.1378, 0.3302, 0.1077, 0.2311, 0.2422, 0.289, 0.1775, 0.01105, 0.2586, 0.01105, 0.1775, 0.02352, 0.2578, 0.4182, 0.2578, 0.5071, 0.2003, 0.4757, 0.2435, 0.537, 0.2224, 0.5071, 0.2578, 0.5071, 0.2578, 0.5071, 0.2578, 0.5896, 0.2435, 0.537, 0.2578, 0.5896, 0.2578, 0.5071, 0.2642, 0.5833, 0.1562, 0.5, 0.1562, 0.5078, 0.0, 0.5, 0.2578, 0.5071, 0.2578, 0.4182, 0.2642, 0.4245, 0.2642, 0.4245, 0.3299, 0.4902, 0.2578, 0.5071, 0.75, 0.3984, 0.75, 0.1172, 0.7578, 0.3984, 0.6695, 0.01217, 0.75, 0.01217, 0.6695, 0.02455, 0.3594, 0.0, 0.6484, 0.0, 0.3594, 0.01562, 0.2586, 0.01105, 0.3397, 0.01105, 0.3397, 0.02352, 0.2648, 0.09835, 0.2586, 0.1046, 0.2586, 0.01105, 0.0, 0.0, 0.1562, 0.0, 0.0, 0.01562, 0.1484, 0.9922, 0.1484, 1.0, 0.0, 0.9922, 0.3672, 1.0, 0.3672, 0.9922, 0.6406, 1.0, 0.7578, 0.8255, 0.75, 0.8205, 0.7578, 0.7099, 0.8594, 1.0, 0.8594, 0.9922, 1.0, 1.0, 0.8516, 0.5078, 0.8516, 0.5, 1.0, 0.5078, 0.6682, 0.5, 0.7154, 0.4527, 0.748, 0.4908, 0.748, 0.4908, 0.7862, 0.5519, 0.7437, 0.5818, 0.7563, 0.5818, 0.7437, 0.5818, 0.7862, 0.5519, 0.6682, 0.5063, 0.6682, 0.5, 0.748, 0.4908, 0.75, 0.01217, 0.8305, 0.01217, 0.8305, 0.02455, 0.7562, 0.09883, 0.75, 0.105, 0.75, 0.01217, 0.2578, 0.2957, 0.2656, 0.299, 0.2578, 0.3984, 0.5226, 0.5078, 0.3594, 0.5078, 0.5144, 0.5, 0.2812, 0.8856, 0.2812, 0.8906, 0.2734, 0.8906, 0.2734, 0.8906, 0.2656, 0.8906, 0.2656, 0.8854, 0.75, 0.8828, 0.7422, 0.8828, 0.75, 0.8205, 0.7344, 0.8828, 0.7344, 0.8107, 0.75, 0.8205, 0.2812, 0.6016, 0.3594, 0.5234, 0.336, 0.6124, 0.5391, 0.5234, 0.5558, 0.5392, 0.4481, 0.676, 0.7344, 0.6986, 0.7344, 0.8107, 0.712, 0.7966, 0.5558, 0.5392, 0.6075, 0.6178, 0.4481, 0.676, 0.5752, 0.7352, 0.7344, 0.6986, 0.712, 0.7966, 0.712, 0.7966, 0.6021, 0.8537, 0.5752, 0.7352, 0.3587, 0.718, 0.3942, 0.8343, 0.2812, 0.8856, 0.6021, 0.8537, 0.433, 0.8365, 0.4675, 0.7557, 0.336, 0.6124, 0.3587, 0.718, 0.2812, 0.6016, 0.5752, 0.7352, 0.6021, 0.8537, 0.4675, 0.7557, 0.3942, 0.8343, 0.336, 0.886, 0.2812, 0.8856, 0.5752, 0.7352, 0.4675, 0.7557, 0.4481, 0.676, 0.3587, 0.718, 0.2812, 0.8856, 0.2812, 0.6016, 0.5752, 0.7352, 0.4481, 0.676, 0.6075, 0.6178, 0.3813, 0.6049, 0.336, 0.6124, 0.3594, 0.5234, 0.5391, 0.5234, 0.4481, 0.676, 0.3813, 0.6049, 1.0, 0.9766, 0.8594, 0.9766, 0.8886, 0.8871, 0.8009, 0.5741, 0.8516, 0.5234, 0.8121, 0.592, 0.7734, 0.8906, 0.7734, 0.8353, 0.7874, 0.844, 0.8121, 0.592, 0.8516, 0.5234, 0.9123, 0.6405, 0.8594, 0.9766, 0.7734, 0.8906, 0.8886, 0.8871, 0.9123, 0.6405, 0.8516, 0.5234, 1.0, 0.5234, 0.7734, 0.8906, 0.7874, 0.844, 0.8886, 0.8871, 0.9619, 0.7988, 0.9123, 0.6405, 1.0, 0.5234, 1.0, 0.9766, 0.8886, 0.8871, 0.9619, 0.7988, 0.1753, 0.5071, 0.2224, 0.5071, 0.2368, 0.5686, 0.3881, 0.4366, 0.3875, 0.44, 0.3775, 0.4366, 0.3758, 0.4383, 0.3775, 0.4366, 0.3875, 0.44, 0.1764, 0.9019, 0.1073, 0.902, 0.1098, 0.8994, 0.1098, 0.8994, 0.1123, 0.8969, 0.1715, 0.8969, 0.7344, 0.3984, 0.6999, 0.4329, 0.6646, 0.3916, 0.6646, 0.3916, 0.5956, 0.3701, 0.657, 0.2376, 0.5224, 0.1083, 0.4039, 0.16, 0.3594, 0.03125, 0.6646, 0.3916, 0.657, 0.2376, 0.7344, 0.3984, 0.4039, 0.16, 0.3005, 0.1751, 0.2812, 0.1094, 0.7344, 0.3984, 0.657, 0.2376, 0.7344, 0.1172, 0.3005, 0.1751, 0.2812, 0.174, 0.2812, 0.1094, 0.7344, 0.1172, 0.657, 0.2376, 0.6592, 0.1557, 0.4039, 0.16, 0.2812, 0.1094, 0.3594, 0.03125, 0.7344, 0.1172, 0.6592, 0.1557, 0.6484, 0.03125, 0.6096, 0.1266, 0.5224, 0.1083, 0.6484, 0.03125, 0.3594, 0.03125, 0.6484, 0.03125, 0.5224, 0.1083, 0.8594, 1.0, 0.6406, 1.0, 0.7578, 0.8906, 0.75, 0.8828, 0.75, 0.8205, 0.7578, 0.8255, 0.6406, 1.0, 0.6406, 0.9922, 0.7578, 0.8906, 0.7578, 0.8906, 0.8594, 0.9922, 0.8594, 1.0, 0.75, 0.8828, 0.7578, 0.8255, 0.7578, 0.8906, 0.25, 0.1172, 0.2578, 0.1172, 0.2578, 0.1727, 0.2578, 0.1727, 0.2422, 0.1719, 0.25, 0.1172, 0.7154, 0.4527, 0.75, 0.4182, 0.7563, 0.4245, 0.7563, 0.4245, 0.8318, 0.5, 0.748, 0.4908, 0.8318, 0.5063, 0.7862, 0.5519, 0.748, 0.4908, 0.748, 0.4908, 0.7154, 0.4527, 0.7563, 0.4245, 0.2553, 0.8853, 0.2604, 0.8854, 0.2656, 0.8906, 0.2656, 0.8906, 0.3672, 0.9922, 0.3672, 1.0, 0.3672, 1.0, 0.1484, 1.0, 0.2656, 0.8906, 0.1484, 0.9922, 0.2553, 0.8853, 0.2656, 0.8906, 0.2812, 0.174, 0.2656, 0.1732, 0.2734, 0.1094, 0.2656, 0.1094, 0.2734, 0.1094, 0.2656, 0.1732, 0.7578, 0.8906, 0.7578, 0.8255, 0.7734, 0.8353, 0.7734, 0.8353, 0.7734, 0.8906, 0.7656, 0.8906, 0.9104, 0.5124, 0.9081, 0.5146, 0.8796, 0.5101, 0.8785, 0.5146, 0.8796, 0.5101, 0.9081, 0.5146, 0.0, 0.5234, 0.1562, 0.5234, 0.1195, 0.6749, 0.2398, 0.8852, 0.1484, 0.9766, 0.2132, 0.885, 0.1562, 0.5234, 0.2292, 0.5964, 0.224, 0.6211, 0.2132, 0.885, 0.1484, 0.9766, 0.1508, 0.8925, 0.1562, 0.5234, 0.224, 0.6211, 0.1195, 0.6749, 0.1508, 0.8925, 0.1484, 0.9766, 0.03767, 0.8634, 0.0, 0.5234, 0.1195, 0.6749, 0.04198, 0.7277, 0.03767, 0.8634, 0.1484, 0.9766, 0.0, 0.9766, 0.0, 0.9766, 0.0, 0.5234, 0.04198, 0.7277, 0.2003, 0.4757, 0.2224, 0.5071, 0.1753, 0.5007, 0.1529, 0.4207, 0.1806, 0.46, 0.1562, 0.4844, 0.1562, 0.4844, 0.0, 0.4844, 0.1529, 0.4207, 0.0, 0.03125, 0.1562, 0.03125, 0.1077, 0.2311, 0.2422, 0.1172, 0.2422, 0.1719, 0.1852, 0.1687, 0.1077, 0.2311, 0.1378, 0.3302, 0.0, 0.4844, 0.2422, 0.1172, 0.1852, 0.1687, 0.1562, 0.03125, 0.1529, 0.4207, 0.0, 0.4844, 0.1378, 0.3302, 0.1562, 0.03125, 0.1852, 0.1687, 0.1077, 0.2311, 0.2578, 0.1727, 0.2578, 0.1172, 0.2656, 0.1732, 0.7574, 0.3792, 0.7577, 0.3795, 0.7549, 0.3795, 0.7549, 0.3795, 0.7549, 0.379, 0.7572, 0.379, 0.1359, 0.5107, 0.1379, 0.5137, 0.11, 0.5137, 0.1086, 0.5122, 0.1071, 0.5107, 0.1359, 0.5107, 0.7578, 0.6016, 0.7578, 0.7099, 0.75, 0.6094, 0.6999, 0.4329, 0.6484, 0.4844, 0.6646, 0.3916, 0.4979, 0.4844, 0.4535, 0.4423, 0.5956, 0.3701, 0.4976, 0.3087, 0.6592, 0.1557, 0.657, 0.2376, 0.5956, 0.3701, 0.6646, 0.3916, 0.6484, 0.4844, 0.4976, 0.3087, 0.657, 0.2376, 0.5956, 0.3701, 0.5956, 0.3701, 0.6484, 0.4844, 0.4979, 0.4844, 0.6484, 0.5078, 0.5226, 0.5078, 0.6484, 0.5, 0.6484, 0.5, 0.5144, 0.5, 0.6484, 0.4922, 0.4979, 0.4844, 0.6484, 0.4844, 0.5144, 0.5, 0.5226, 0.5078, 0.6484, 0.5078, 0.5391, 0.5234, 0.6484, 0.5156, 0.6484, 0.5234, 0.5391, 0.5234, 0.75, 0.6094, 0.75, 0.7061, 0.7344, 0.6986, 0.7344, 0.6986, 0.7344, 0.6094, 0.7422, 0.6094, 0.7734, 0.6016, 0.8009, 0.5741, 0.8121, 0.592, 0.8121, 0.592, 0.9123, 0.6405, 0.7734, 0.7174, 0.9619, 0.7988, 0.8886, 0.8871, 0.8574, 0.7579, 0.8574, 0.7579, 0.7734, 0.7174, 0.9123, 0.6405, 0.7734, 0.6016, 0.8121, 0.592, 0.7734, 0.7174, 0.5558, 0.5392, 0.5391, 0.5234, 0.6484, 0.5234, 0.6484, 0.5234, 0.7344, 0.6094, 0.6075, 0.6178, 0.7344, 0.6986, 0.5752, 0.7352, 0.6075, 0.6178, 0.6075, 0.6178, 0.5558, 0.5392, 0.6484, 0.5234, 0.7578, 0.7099, 0.7578, 0.6016, 0.7656, 0.6016, 0.7656, 0.6016, 0.7734, 0.6016, 0.7578, 0.7099, 0.2422, 0.1719, 0.2578, 0.1727, 0.2422, 0.289, 0.4976, 0.3087, 0.4095, 0.3979, 0.3457, 0.3335, 0.3457, 0.3335, 0.2812, 0.3057, 0.3005, 0.1751, 0.4039, 0.16, 0.5224, 0.1083, 0.4976, 0.3087, 0.2812, 0.3057, 0.2812, 0.174, 0.3005, 0.1751, 0.5224, 0.1083, 0.6096, 0.1266, 0.4976, 0.3087, 0.3457, 0.3335, 0.3005, 0.1751, 0.4039, 0.16, 0.6592, 0.1557, 0.4976, 0.3087, 0.6096, 0.1266, 0.2812, 0.3057, 0.2656, 0.299, 0.2812, 0.174, 0.2422, 0.1719, 0.2422, 0.289, 0.1852, 0.1687, 0.2578, 0.1727, 0.2656, 0.1732, 0.2578, 0.2957, 0.4535, 0.4423, 0.4979, 0.4844, 0.3594, 0.4844, 0.3594, 0.4844, 0.3529, 0.4779, 0.4095, 0.3979, 0.2422, 0.8828, 0.2422, 0.7492, 0.25, 0.8828, 0.2578, 0.6508, 0.2578, 0.8828, 0.2422, 0.7492, 0.2422, 0.8828, 0.2398, 0.8852, 0.2132, 0.885, 0.2132, 0.885, 0.1508, 0.8925, 0.2422, 0.7492, 0.03767, 0.8634, 0.2422, 0.7492, 0.1508, 0.8925, 0.3404, 0.5071, 0.318, 0.5071, 0.3404, 0.5007, 0.4434, 0.4367, 0.4332, 0.4367, 0.4403, 0.4336, 0.4321, 0.4306, 0.4372, 0.4306, 0.4332, 0.4367, 0.2578, 0.6508, 0.2656, 0.6016, 0.2656, 0.8854, 0.2656, 0.8854, 0.2604, 0.8854, 0.2578, 0.8828])
_ca = me_maint1_9d_meshdata.color_attributes.new('Col', 'BYTE_COLOR', 'CORNER')
_ca.data.foreach_set('color', [0.1248, 0.0, 0.0, 1.0, 0.1248, 0.0, 0.0, 1.0, 0.1248, 0.0, 0.0, 1.0, 0.1248, 0.0, 0.0, 1.0, 0.1248, 0.0, 0.0, 1.0, 0.1248, 0.0, 0.0, 1.0, 0.1248, 0.0, 0.0, 1.0, 0.1248, 0.0, 0.0, 1.0, 0.1248, 0.0, 0.0, 1.0, 0.1248, 0.0, 0.0, 1.0, 0.1248, 0.0, 0.0, 1.0, 0.1248, 0.0, 0.0, 1.0, 0.1248, 0.0, 0.0, 1.0, 0.1248, 0.0, 0.0, 1.0, 0.1248, 0.0, 0.0, 1.0, 0.1248, 0.0, 0.0, 1.0, 0.1248, 0.0, 0.0, 1.0, 0.1248, 0.0, 0.0, 1.0, 0.1248, 0.0, 0.0, 1.0, 0.1248, 0.0, 0.0, 1.0, 0.1248, 0.0, 0.0, 1.0, 0.1248, 0.0, 0.0, 1.0, 0.1248, 0.0, 0.0, 1.0, 0.1248, 0.0, 0.0, 1.0, 0.1248, 0.0, 0.0, 1.0, 0.1248, 0.0, 0.0, 1.0, 0.1248, 0.0, 0.0, 1.0, 0.1248, 0.0, 0.0, 1.0, 0.1248, 0.0, 0.0, 1.0, 0.1248, 0.0, 0.0, 1.0, 0.1248, 0.0, 0.0, 1.0, 0.1248, 0.0, 0.0, 1.0, 0.1248, 0.0, 0.0, 1.0, 0.1248, 0.0, 0.0, 1.0, 0.1248, 0.0, 0.0, 1.0, 0.1248, 0.0, 0.0, 1.0, 0.1248, 0.0, 0.0, 1.0, 0.1248, 0.0, 0.0, 1.0, 0.1248, 0.0, 0.0, 1.0, 0.1248, 0.0, 0.0, 1.0, 0.1248, 0.0, 0.0, 1.0, 0.1248, 0.0, 0.0, 1.0, 0.1248, 0.0, 0.0, 1.0, 0.1248, 0.0, 0.0, 1.0, 0.1248, 0.0, 0.0, 1.0, 0.1248, 0.0, 0.0, 1.0, 0.1248, 0.0, 0.0, 1.0, 0.1248, 0.0, 0.0, 1.0, 0.1248, 0.0, 0.0, 1.0, 0.1248, 0.0, 0.0, 1.0, 0.1248, 0.0, 0.0, 1.0, 0.1248, 0.0, 0.0, 1.0, 0.1248, 0.0, 0.0, 1.0, 0.1248, 0.0, 0.0, 1.0, 0.1248, 0.0, 0.0, 1.0, 0.1248, 0.0, 0.0, 1.0, 0.1248, 0.0, 0.0, 1.0, 0.1248, 0.0, 0.0, 1.0, 0.1248, 0.0, 0.0, 1.0, 0.1248, 0.0, 0.0, 1.0, 0.1248, 0.0, 0.0, 1.0, 0.1248, 0.0, 0.0, 1.0, 0.1248, 0.0, 0.0, 1.0, 0.1248, 0.0, 0.0, 1.0, 0.1248, 0.0, 0.0, 1.0, 0.1248, 0.0, 0.0, 1.0, 0.1248, 0.0, 0.0, 1.0, 0.1248, 0.0, 0.0, 1.0, 0.1248, 0.0, 0.0, 1.0, 0.1248, 0.0, 0.0, 1.0, 0.1248, 0.0, 0.0, 1.0, 0.1248, 0.0, 0.0, 1.0, 0.1248, 0.0, 0.0, 1.0, 0.1248, 0.0, 0.0, 1.0, 0.1248, 0.0, 0.0, 1.0, 0.1248, 0.0, 0.0, 1.0, 0.1248, 0.0, 0.0, 1.0, 0.1248, 0.0, 0.0, 1.0, 0.1248, 0.0, 0.0, 1.0, 0.1248, 0.0, 0.0, 1.0, 0.1248, 0.0, 0.0, 1.0, 0.1248, 0.0, 0.0, 1.0, 0.1248, 0.0, 0.0, 1.0, 0.1248, 0.0, 0.0, 1.0, 0.1248, 0.0, 0.0, 1.0, 0.1248, 0.0, 0.0, 1.0, 0.1248, 0.0, 0.0, 1.0, 0.1248, 0.0, 0.0, 1.0, 0.1248, 0.0, 0.0, 1.0, 0.1248, 0.0, 0.0, 1.0, 0.1248, 0.0, 0.0, 1.0, 0.1248, 0.0, 0.0, 1.0, 0.1248, 0.0, 0.0, 1.0, 0.1248, 0.0, 0.0, 1.0, 0.1248, 0.0, 0.0, 1.0, 0.1248, 0.0, 0.0, 1.0, 0.1248, 0.0, 0.0, 1.0, 0.1248, 0.0, 0.0, 1.0, 0.1248, 0.0, 0.0, 1.0, 0.1248, 0.0, 0.0, 1.0, 0.1248, 0.0, 0.0, 1.0, 0.1248, 0.0, 0.0, 1.0, 0.1248, 0.0, 0.0, 1.0, 0.1248, 0.0, 0.0, 1.0, 0.1248, 0.0, 0.0, 1.0, 0.1248, 0.0, 0.0, 1.0, 0.1248, 0.0, 0.0, 1.0, 0.1248, 0.0, 0.0, 1.0, 0.1248, 0.0, 0.0, 1.0, 0.1248, 0.0, 0.0, 1.0, 0.1248, 0.0, 0.0, 1.0, 0.1248, 0.0, 0.0, 1.0, 0.1248, 0.0, 0.0, 1.0, 0.1248, 0.0, 0.0, 1.0, 0.1248, 0.0, 0.0, 1.0, 0.1248, 0.0, 0.0, 1.0, 0.1248, 0.0, 0.0, 1.0, 0.1248, 0.0, 0.0, 1.0, 0.1248, 0.0, 0.0, 1.0, 0.1248, 0.0, 0.0, 1.0, 0.1248, 0.0, 0.0, 1.0, 0.1248, 0.0, 0.0, 1.0, 0.1248, 0.0, 0.0, 1.0, 0.1248, 0.0, 0.0, 1.0, 0.1248, 0.0, 0.0, 1.0, 0.1248, 0.0, 0.0, 1.0, 0.1248, 0.0, 0.0, 1.0, 0.1248, 0.0, 0.0, 1.0, 0.1248, 0.0, 0.0, 1.0, 0.1248, 0.0, 0.0, 1.0, 0.1248, 0.0, 0.0, 1.0, 0.1248, 0.0, 0.0, 1.0, 0.1248, 0.0, 0.0, 1.0, 0.1248, 0.0, 0.0, 1.0, 0.1248, 0.0, 0.0, 1.0, 0.1248, 0.0, 0.0, 1.0, 0.1248, 0.0, 0.0, 1.0, 0.1248, 0.0, 0.0, 1.0, 0.1248, 0.0, 0.0, 1.0, 0.1248, 0.0, 0.0, 1.0, 0.1248, 0.0, 0.0, 1.0, 0.1248, 0.0, 0.0, 1.0, 0.1248, 0.0, 0.0, 1.0, 0.1248, 0.0, 0.0, 1.0, 0.1248, 0.0, 0.0, 1.0, 0.1248, 0.0, 0.0, 1.0, 0.1248, 0.0, 0.0, 1.0, 0.1248, 0.0, 0.0, 1.0, 0.1248, 0.0, 0.0, 1.0, 0.1248, 0.0, 0.0, 1.0, 0.1248, 0.0, 0.0, 1.0, 0.1248, 0.0, 0.0, 1.0, 0.1248, 0.0, 0.0, 1.0, 0.1248, 0.0, 0.0, 1.0, 0.1248, 0.0, 0.0, 1.0, 0.1248, 0.0, 0.0, 1.0, 0.1248, 0.0, 0.0, 1.0, 0.1248, 0.0, 0.0, 1.0, 0.1248, 0.0, 0.0, 1.0, 0.1248, 0.0, 0.0, 1.0, 0.1248, 0.0, 0.0, 1.0, 0.1248, 0.0, 0.0, 1.0, 0.1248, 0.0, 0.0, 1.0, 0.1248, 0.0, 0.0, 1.0, 0.1248, 0.0, 0.0, 1.0, 0.1248, 0.0, 0.0, 1.0, 0.1248, 0.0, 0.0, 1.0, 0.1248, 0.0, 0.0, 1.0, 0.1248, 0.0, 0.0, 1.0, 0.1248, 0.0, 0.0, 1.0, 0.1248, 0.0, 0.0, 1.0, 0.1248, 0.0, 0.0, 1.0, 0.1248, 0.0, 0.0, 1.0, 0.1248, 0.0, 0.0, 1.0, 0.1248, 0.0, 0.0, 1.0, 0.1248, 0.0, 0.0, 1.0, 0.1248, 0.0, 0.0, 1.0, 0.1248, 0.0, 0.0, 1.0, 0.1248, 0.0, 0.0, 1.0, 0.1248, 0.0, 0.0, 1.0, 0.1248, 0.0, 0.0, 1.0, 0.1248, 0.0, 0.0, 1.0, 0.1248, 0.0, 0.0, 1.0, 0.1248, 0.0, 0.0, 1.0, 0.1248, 0.0, 0.0, 1.0, 0.1248, 0.0, 0.0, 1.0, 0.1248, 0.0, 0.0, 1.0, 0.1248, 0.0, 0.0, 1.0, 0.1248, 0.0, 0.0, 1.0, 0.1248, 0.0, 0.0, 1.0, 0.1248, 0.0, 0.0, 1.0, 0.1248, 0.0, 0.0, 1.0, 0.1248, 0.0, 0.0, 1.0, 0.1248, 0.0, 0.0, 1.0, 0.1248, 0.0, 0.0, 1.0, 0.1248, 0.0, 0.0, 1.0, 0.1248, 0.0, 0.0, 1.0, 0.1248, 0.0, 0.0, 1.0, 0.1248, 0.0, 0.0, 1.0, 0.1248, 0.0, 0.0, 1.0, 0.1248, 0.0, 0.0, 1.0, 0.1248, 0.0, 0.0, 1.0, 0.1248, 0.0, 0.0, 1.0, 0.1248, 0.0, 0.0, 1.0, 0.1248, 0.0, 0.0, 1.0, 0.1248, 0.0, 0.0, 1.0, 0.1248, 0.0, 0.0, 1.0, 0.1248, 0.0, 0.0, 1.0, 0.1248, 0.0, 0.0, 1.0, 0.1248, 0.0, 0.0, 1.0, 0.1248, 0.0, 0.0, 1.0, 0.1248, 0.0, 0.0, 1.0, 0.1248, 0.0, 0.0, 1.0, 0.1248, 0.0, 0.0, 1.0, 0.1248, 0.0, 0.0, 1.0, 0.1248, 0.0, 0.0, 1.0, 0.1248, 0.0, 0.0, 1.0, 0.1248, 0.0, 0.0, 1.0, 0.1248, 0.0, 0.0, 1.0, 0.1248, 0.0, 0.0, 1.0, 0.1248, 0.0, 0.0, 1.0, 0.1248, 0.0, 0.0, 1.0, 0.1248, 0.0, 0.0, 1.0, 0.1248, 0.0, 0.0, 1.0, 0.1248, 0.0, 0.0, 1.0, 0.1248, 0.0, 0.0, 1.0, 0.1248, 0.0, 0.0, 1.0, 0.1248, 0.0, 0.0, 1.0, 0.1248, 0.0, 0.0, 1.0, 0.1248, 0.0, 0.0, 1.0, 0.1248, 0.0, 0.0, 1.0, 0.1248, 0.0, 0.0, 1.0, 0.1248, 0.0, 0.0, 1.0, 0.1248, 0.0, 0.0, 1.0, 0.1248, 0.0, 0.0, 1.0, 0.1248, 0.0, 0.0, 1.0, 0.1248, 0.0, 0.0, 1.0, 0.1248, 0.0, 0.0, 1.0, 0.1248, 0.0, 0.0, 1.0, 0.1248, 0.0, 0.0, 1.0, 0.1248, 0.0, 0.0, 1.0, 0.1248, 0.0, 0.0, 1.0, 0.1248, 0.0, 0.0, 1.0, 0.1248, 0.0, 0.0, 1.0, 0.1248, 0.0, 0.0, 1.0, 0.1248, 0.0, 0.0, 1.0, 0.1248, 0.0, 0.0, 1.0, 0.1248, 0.0, 0.0, 1.0, 0.1248, 0.0, 0.0, 1.0, 0.1248, 0.0, 0.0, 1.0, 0.1248, 0.0, 0.0, 1.0, 0.1248, 0.0, 0.0, 1.0, 0.1248, 0.0, 0.0, 1.0, 0.1248, 0.0, 0.0, 1.0, 0.1248, 0.0, 0.0, 1.0, 0.1248, 0.0, 0.0, 1.0, 0.1248, 0.0, 0.0, 1.0, 0.1248, 0.0, 0.0, 1.0, 0.1248, 0.0, 0.0, 1.0, 0.1248, 0.0, 0.0, 1.0, 0.1248, 0.0, 0.0, 1.0, 0.1248, 0.0, 0.0, 1.0, 0.1248, 0.0, 0.0, 1.0, 0.1248, 0.0, 0.0, 1.0, 0.1248, 0.0, 0.0, 1.0, 0.1248, 0.0, 0.0, 1.0, 0.1248, 0.0, 0.0, 1.0, 0.1248, 0.0, 0.0, 1.0, 0.1248, 0.0, 0.0, 1.0, 0.1248, 0.0, 0.0, 1.0, 0.1248, 0.0, 0.0, 1.0, 0.1248, 0.0, 0.0, 1.0, 0.1248, 0.0, 0.0, 1.0, 0.1248, 0.0, 0.0, 1.0, 0.1248, 0.0, 0.0, 1.0, 0.1248, 0.0, 0.0, 1.0, 0.1248, 0.0, 0.0, 1.0, 0.1248, 0.0, 0.0, 1.0, 0.1248, 0.0, 0.0, 1.0, 0.1248, 0.0, 0.0, 1.0, 0.1248, 0.0, 0.0, 1.0, 0.1248, 0.0, 0.0, 1.0, 0.1248, 0.0, 0.0, 1.0, 0.1248, 0.0, 0.0, 1.0, 0.1248, 0.0, 0.0, 1.0, 0.1248, 0.0, 0.0, 1.0, 0.1248, 0.0, 0.0, 1.0, 0.1248, 0.0, 0.0, 1.0, 0.1248, 0.0, 0.0, 1.0, 0.1248, 0.0, 0.0, 1.0, 0.1248, 0.0, 0.0, 1.0, 0.1248, 0.0, 0.0, 1.0, 0.1248, 0.0, 0.0, 1.0, 0.1248, 0.0, 0.0, 1.0, 0.1248, 0.0, 0.0, 1.0, 0.1248, 0.0, 0.0, 1.0, 0.1248, 0.0, 0.0, 1.0, 0.1248, 0.0, 0.0, 1.0, 0.1248, 0.0, 0.0, 1.0, 0.1248, 0.0, 0.0, 1.0, 0.1248, 0.0, 0.0, 1.0, 0.1248, 0.0, 0.0, 1.0, 0.1248, 0.0, 0.0, 1.0, 0.1248, 0.0, 0.0, 1.0, 0.1248, 0.0, 0.0, 1.0, 0.1248, 0.0, 0.0, 1.0, 0.1248, 0.0, 0.0, 1.0, 0.1248, 0.0, 0.0, 1.0, 0.1248, 0.0, 0.0, 1.0, 0.1248, 0.0, 0.0, 1.0, 0.1248, 0.0, 0.0, 1.0, 0.1248, 0.0, 0.0, 1.0, 0.1248, 0.0, 0.0, 1.0, 0.1248, 0.0, 0.0, 1.0, 0.1248, 0.0, 0.0, 1.0, 0.1248, 0.0, 0.0, 1.0, 0.1248, 0.0, 0.0, 1.0, 0.1248, 0.0, 0.0, 1.0, 0.1248, 0.0, 0.0, 1.0, 0.1248, 0.0, 0.0, 1.0, 0.1248, 0.0, 0.0, 1.0, 0.1248, 0.0, 0.0, 1.0, 0.1248, 0.0, 0.0, 1.0, 0.1248, 0.0, 0.0, 1.0, 0.1248, 0.0, 0.0, 1.0, 0.1248, 0.0, 0.0, 1.0, 0.1248, 0.0, 0.0, 1.0, 0.1248, 0.0, 0.0, 1.0, 0.1248, 0.0, 0.0, 1.0, 0.1248, 0.0, 0.0, 1.0, 0.1248, 0.0, 0.0, 1.0, 0.1248, 0.0, 0.0, 1.0, 0.1248, 0.0, 0.0, 1.0, 0.1248, 0.0, 0.0, 1.0, 0.1248, 0.0, 0.0, 1.0, 0.1248, 0.0, 0.0, 1.0, 0.1248, 0.0, 0.0, 1.0, 0.1248, 0.0, 0.0, 1.0, 0.1248, 0.0, 0.0, 1.0, 0.1248, 0.0, 0.0, 1.0, 0.1248, 0.0, 0.0, 1.0, 0.1248, 0.0, 0.0, 1.0, 0.1248, 0.0, 0.0, 1.0, 0.1248, 0.0, 0.0, 1.0, 0.1248, 0.0, 0.0, 1.0, 0.1248, 0.0, 0.0, 1.0, 0.1248, 0.0, 0.0, 1.0, 0.1248, 0.0, 0.0, 1.0, 0.1248, 0.0, 0.0, 1.0, 0.1248, 0.0, 0.0, 1.0, 0.1248, 0.0, 0.0, 1.0, 0.1248, 0.0, 0.0, 1.0, 0.1248, 0.0, 0.0, 1.0, 0.1248, 0.0, 0.0, 1.0, 0.1248, 0.0, 0.0, 1.0, 0.1248, 0.0, 0.0, 1.0, 0.1248, 0.0, 0.0, 1.0, 0.1248, 0.0, 0.0, 1.0, 0.1248, 0.0, 0.0, 1.0, 0.1248, 0.0, 0.0, 1.0, 0.1248, 0.0, 0.0, 1.0, 0.1248, 0.0, 0.0, 1.0, 0.1248, 0.0, 0.0, 1.0, 0.1248, 0.0, 0.0, 1.0, 0.1248, 0.0, 0.0, 1.0, 0.1248, 0.0, 0.0, 1.0, 0.1248, 0.0, 0.0, 1.0, 0.1248, 0.0, 0.0, 1.0, 0.1248, 0.0, 0.0, 1.0, 0.1248, 0.0, 0.0, 1.0, 0.1248, 0.0, 0.0, 1.0, 0.1248, 0.0, 0.0, 1.0, 0.1248, 0.0, 0.0, 1.0, 0.1248, 0.0, 0.0, 1.0, 0.1248, 0.0, 0.0, 1.0, 0.1248, 0.0, 0.0, 1.0, 0.1248, 0.0, 0.0, 1.0, 0.1248, 0.0, 0.0, 1.0, 0.1248, 0.0, 0.0, 1.0, 0.1248, 0.0, 0.0, 1.0, 0.1248, 0.0, 0.0, 1.0, 0.1248, 0.0, 0.0, 1.0, 0.1248, 0.0, 0.0, 1.0, 0.1248, 0.0, 0.0, 1.0, 0.1248, 0.0, 0.0, 1.0, 0.1248, 0.0, 0.0, 1.0, 0.1248, 0.0, 0.0, 1.0, 0.1248, 0.0, 0.0, 1.0, 0.1248, 0.0, 0.0, 1.0, 0.1248, 0.0, 0.0, 1.0, 0.1248, 0.0, 0.0, 1.0, 0.1248, 0.0, 0.0, 1.0, 0.1248, 0.0, 0.0, 1.0, 0.1248, 0.0, 0.0, 1.0, 0.1248, 0.0, 0.0, 1.0, 0.1248, 0.0, 0.0, 1.0, 0.1248, 0.0, 0.0, 1.0, 0.1248, 0.0, 0.0, 1.0, 0.1248, 0.0, 0.0, 1.0, 0.1248, 0.0, 0.0, 1.0, 0.1248, 0.0, 0.0, 1.0, 0.1248, 0.0, 0.0, 1.0, 0.1248, 0.0, 0.0, 1.0, 0.1248, 0.0, 0.0, 1.0, 0.1248, 0.0, 0.0, 1.0, 0.1248, 0.0, 0.0, 1.0, 0.1248, 0.0, 0.0, 1.0, 0.1248, 0.0, 0.0, 1.0, 0.1248, 0.0, 0.0, 1.0, 0.1248, 0.0, 0.0, 1.0, 0.1248, 0.0, 0.0, 1.0, 0.1248, 0.0, 0.0, 1.0, 0.1248, 0.0, 0.0, 1.0, 0.1248, 0.0, 0.0, 1.0, 0.1248, 0.0, 0.0, 1.0, 0.1248, 0.0, 0.0, 1.0, 0.1248, 0.0, 0.0, 1.0, 0.1248, 0.0, 0.0, 1.0, 0.1248, 0.0, 0.0, 1.0, 0.1248, 0.0, 0.0, 1.0, 0.1248, 0.0, 0.0, 1.0, 0.1248, 0.0, 0.0, 1.0, 0.1248, 0.0, 0.0, 1.0, 0.1248, 0.0, 0.0, 1.0, 0.1248, 0.0, 0.0, 1.0, 0.1248, 0.0, 0.0, 1.0, 0.1248, 0.0, 0.0, 1.0, 0.1248, 0.0, 0.0, 1.0, 0.1248, 0.0, 0.0, 1.0, 0.1248, 0.0, 0.0, 1.0, 0.1248, 0.0, 0.0, 1.0, 0.1248, 0.0, 0.0, 1.0, 0.1248, 0.0, 0.0, 1.0, 0.1248, 0.0, 0.0, 1.0, 0.1248, 0.0, 0.0, 1.0, 0.1248, 0.0, 0.0, 1.0, 0.1248, 0.0, 0.0, 1.0, 0.1248, 0.0, 0.0, 1.0, 0.1248, 0.0, 0.0, 1.0, 0.1248, 0.0, 0.0, 1.0, 0.1248, 0.0, 0.0, 1.0, 0.1248, 0.0, 0.0, 1.0, 0.1248, 0.0, 0.0, 1.0, 0.1248, 0.0, 0.0, 1.0, 0.1248, 0.0, 0.0, 1.0, 0.1248, 0.0, 0.0, 1.0, 0.1248, 0.0, 0.0, 1.0, 0.1248, 0.0, 0.0, 1.0, 0.1248, 0.0, 0.0, 1.0, 0.1248, 0.0, 0.0, 1.0, 0.1248, 0.0, 0.0, 1.0, 0.1248, 0.0, 0.0, 1.0, 0.1248, 0.0, 0.0, 1.0, 0.1248, 0.0, 0.0, 1.0, 0.1248, 0.0, 0.0, 1.0, 0.1248, 0.0, 0.0, 1.0, 0.1248, 0.0, 0.0, 1.0, 0.1248, 0.0, 0.0, 1.0, 0.1248, 0.0, 0.0, 1.0, 0.1248, 0.0, 0.0, 1.0, 0.1248, 0.0, 0.0, 1.0, 0.1248, 0.0, 0.0, 1.0, 0.1248, 0.0, 0.0, 1.0, 0.1248, 0.0, 0.0, 1.0, 0.1248, 0.0, 0.0, 1.0, 0.1248, 0.0, 0.0, 1.0, 0.1248, 0.0, 0.0, 1.0, 0.1248, 0.0, 0.0, 1.0, 0.1248, 0.0, 0.0, 1.0, 0.1248, 0.0, 0.0, 1.0, 0.1248, 0.0, 0.0, 1.0, 0.1248, 0.0, 0.0, 1.0, 0.1248, 0.0, 0.0, 1.0, 0.1248, 0.0, 0.0, 1.0, 0.1248, 0.0, 0.0, 1.0, 0.1248, 0.0, 0.0, 1.0, 0.1248, 0.0, 0.0, 1.0, 0.1248, 0.0, 0.0, 1.0, 0.1248, 0.0, 0.0, 1.0, 0.1248, 0.0, 0.0, 1.0, 0.1248, 0.0, 0.0, 1.0, 0.1248, 0.0, 0.0, 1.0, 0.1248, 0.0, 0.0, 1.0, 0.1248, 0.0, 0.0, 1.0, 0.1248, 0.0, 0.0, 1.0, 0.1248, 0.0, 0.0, 1.0, 0.1248, 0.0, 0.0, 1.0, 0.1248, 0.0, 0.0, 1.0, 0.1248, 0.0, 0.0, 1.0, 0.1248, 0.0, 0.0, 1.0, 0.1248, 0.0, 0.0, 1.0, 0.1248, 0.0, 0.0, 1.0, 0.1248, 0.0, 0.0, 1.0, 0.1248, 0.0, 0.0, 1.0, 0.1248, 0.0, 0.0, 1.0, 0.1248, 0.0, 0.0, 1.0, 0.1248, 0.0, 0.0, 1.0, 0.1248, 0.0, 0.0, 1.0, 0.1248, 0.0, 0.0, 1.0, 0.1248, 0.0, 0.0, 1.0, 0.1248, 0.0, 0.0, 1.0, 0.1248, 0.0, 0.0, 1.0, 0.1248, 0.0, 0.0, 1.0, 0.1248, 0.0, 0.0, 1.0, 0.1248, 0.0, 0.0, 1.0, 0.1248, 0.0, 0.0, 1.0, 0.1248, 0.0, 0.0, 1.0, 0.1248, 0.0, 0.0, 1.0, 0.1248, 0.0, 0.0, 1.0, 0.1248, 0.0, 0.0, 1.0, 0.1248, 0.0, 0.0, 1.0, 0.1248, 0.0, 0.0, 1.0, 0.1248, 0.0, 0.0, 1.0, 0.1248, 0.0, 0.0, 1.0, 0.1248, 0.0, 0.0, 1.0, 0.1248, 0.0, 0.0, 1.0, 0.1248, 0.0, 0.0, 1.0, 0.1248, 0.0, 0.0, 1.0, 0.1248, 0.0, 0.0, 1.0, 0.1248, 0.0, 0.0, 1.0, 0.1248, 0.0, 0.0, 1.0, 0.1248, 0.0, 0.0, 1.0, 0.1248, 0.0, 0.0, 1.0, 0.1248, 0.0, 0.0, 1.0, 0.1248, 0.0, 0.0, 1.0, 0.1248, 0.0, 0.0, 1.0, 0.1248, 0.0, 0.0, 1.0, 0.1248, 0.0, 0.0, 1.0, 0.1248, 0.0, 0.0, 1.0, 0.1248, 0.0, 0.0, 1.0, 0.1248, 0.0, 0.0, 1.0, 0.1248, 0.0, 0.0, 1.0, 0.1248, 0.0, 0.0, 1.0, 0.1248, 0.0, 0.0, 1.0, 0.1248, 0.0, 0.0, 1.0, 0.1248, 0.0, 0.0, 1.0, 0.1248, 0.0, 0.0, 1.0, 0.1248, 0.0, 0.0, 1.0, 0.1248, 0.0, 0.0, 1.0, 0.1248, 0.0, 0.0, 1.0, 0.1248, 0.0, 0.0, 1.0, 0.1248, 0.0, 0.0, 1.0, 0.1248, 0.0, 0.0, 1.0, 0.1248, 0.0, 0.0, 1.0, 0.1248, 0.0, 0.0, 1.0, 0.1248, 0.0, 0.0, 1.0, 0.1248, 0.0, 0.0, 1.0, 0.1248, 0.0, 0.0, 1.0, 0.1248, 0.0, 0.0, 1.0, 0.1248, 0.0, 0.0, 1.0, 0.1248, 0.0, 0.0, 1.0, 0.1248, 0.0, 0.0, 1.0, 0.1248, 0.0, 0.0, 1.0, 0.1248, 0.0, 0.0, 1.0, 0.1248, 0.0, 0.0, 1.0, 0.1248, 0.0, 0.0, 1.0, 0.1248, 0.0, 0.0, 1.0, 0.1248, 0.0, 0.0, 1.0, 0.1248, 0.0, 0.0, 1.0, 0.1248, 0.0, 0.0, 1.0, 0.1248, 0.0, 0.0, 1.0, 0.1248, 0.0, 0.0, 1.0, 0.1248, 0.0, 0.0, 1.0, 0.1248, 0.0, 0.0, 1.0, 0.1248, 0.0, 0.0, 1.0, 0.1248, 0.0, 0.0, 1.0, 0.1248, 0.0, 0.0, 1.0, 0.1248, 0.0, 0.0, 1.0, 0.1248, 0.0, 0.0, 1.0, 0.1248, 0.0, 0.0, 1.0, 0.1248, 0.0, 0.0, 1.0, 0.1248, 0.0, 0.0, 1.0, 0.1248, 0.0, 0.0, 1.0, 0.1248, 0.0, 0.0, 1.0, 0.1248, 0.0, 0.0, 1.0, 0.1248, 0.0, 0.0, 1.0, 0.1248, 0.0, 0.0, 1.0, 0.1248, 0.0, 0.0, 1.0, 0.1248, 0.0, 0.0, 1.0, 0.1248, 0.0, 0.0, 1.0, 0.1248, 0.0, 0.0, 1.0, 0.1248, 0.0, 0.0, 1.0, 0.1248, 0.0, 0.0, 1.0, 0.1248, 0.0, 0.0, 1.0, 0.1248, 0.0, 0.0, 1.0, 0.1248, 0.0, 0.0, 1.0, 0.1248, 0.0, 0.0, 1.0, 0.1248, 0.0, 0.0, 1.0, 0.1248, 0.0, 0.0, 1.0, 0.1248, 0.0, 0.0, 1.0, 0.1248, 0.0, 0.0, 1.0, 0.1248, 0.0, 0.0, 1.0, 0.1248, 0.0, 0.0, 1.0, 0.1248, 0.0, 0.0, 1.0, 0.1248, 0.0, 0.0, 1.0, 0.1248, 0.0, 0.0, 1.0, 0.1248, 0.0, 0.0, 1.0, 0.1248, 0.0, 0.0, 1.0, 0.1248, 0.0, 0.0, 1.0, 0.1248, 0.0, 0.0, 1.0, 0.1248, 0.0, 0.0, 1.0, 0.1248, 0.0, 0.0, 1.0, 0.1248, 0.0, 0.0, 1.0, 0.1248, 0.0, 0.0, 1.0, 0.1248, 0.0, 0.0, 1.0, 0.1248, 0.0, 0.0, 1.0, 0.1248, 0.0, 0.0, 1.0, 0.1248, 0.0, 0.0, 1.0, 0.1248, 0.0, 0.0, 1.0, 0.1248, 0.0, 0.0, 1.0, 0.1248, 0.0, 0.0, 1.0, 0.1248, 0.0, 0.0, 1.0, 0.1248, 0.0, 0.0, 1.0, 0.1248, 0.0, 0.0, 1.0, 0.1248, 0.0, 0.0, 1.0, 0.1248, 0.0, 0.0, 1.0, 0.1248, 0.0, 0.0, 1.0, 0.1248, 0.0, 0.0, 1.0, 0.1248, 0.0, 0.0, 1.0, 0.1248, 0.0, 0.0, 1.0, 0.1248, 0.0, 0.0, 1.0, 0.1248, 0.0, 0.0, 1.0, 0.1248, 0.0, 0.0, 1.0, 0.1248, 0.0, 0.0, 1.0, 0.1248, 0.0, 0.0, 1.0, 0.1248, 0.0, 0.0, 1.0, 0.1248, 0.0, 0.0, 1.0, 0.1248, 0.0, 0.0, 1.0, 0.1248, 0.0, 0.0, 1.0, 0.1248, 0.0, 0.0, 1.0, 0.1248, 0.0, 0.0, 1.0, 0.1248, 0.0, 0.0, 1.0, 0.1248, 0.0, 0.0, 1.0, 0.1248, 0.0, 0.0, 1.0, 0.1248, 0.0, 0.0, 1.0, 0.1248, 0.0, 0.0, 1.0, 0.1248, 0.0, 0.0, 1.0, 0.1248, 0.0, 0.0, 1.0, 0.1248, 0.0, 0.0, 1.0, 0.1248, 0.0, 0.0, 1.0, 0.1248, 0.0, 0.0, 1.0, 0.1248, 0.0, 0.0, 1.0, 0.1248, 0.0, 0.0, 1.0, 0.1248, 0.0, 0.0, 1.0, 0.1248, 0.0, 0.0, 1.0, 0.1248, 0.0, 0.0, 1.0, 0.1248, 0.0, 0.0, 1.0, 0.1248, 0.0, 0.0, 1.0, 0.1248, 0.0, 0.0, 1.0, 0.1248, 0.0, 0.0, 1.0, 0.1248, 0.0, 0.0, 1.0, 0.1248, 0.0, 0.0, 1.0, 0.1248, 0.0, 0.0, 1.0, 0.1248, 0.0, 0.0, 1.0, 0.1248, 0.0, 0.0, 1.0, 0.1248, 0.0, 0.0, 1.0, 0.1248, 0.0, 0.0, 1.0, 0.1248, 0.0, 0.0, 1.0, 0.1248, 0.0, 0.0, 1.0, 0.1248, 0.0, 0.0, 1.0, 0.1248, 0.0, 0.0, 1.0, 0.1248, 0.0, 0.0, 1.0, 0.1248, 0.0, 0.0, 1.0, 0.1248, 0.0, 0.0, 1.0, 0.1248, 0.0, 0.0, 1.0, 0.1248, 0.0, 0.0, 1.0, 0.1248, 0.0, 0.0, 1.0, 0.1248, 0.0, 0.0, 1.0, 0.1248, 0.0, 0.0, 1.0, 0.1248, 0.0, 0.0, 1.0, 0.1248, 0.0, 0.0, 1.0, 0.1248, 0.0, 0.0, 1.0, 0.1248, 0.0, 0.0, 1.0, 0.1248, 0.0, 0.0, 1.0, 0.1248, 0.0, 0.0, 1.0, 0.1248, 0.0, 0.0, 1.0, 0.1248, 0.0, 0.0, 1.0, 0.1248, 0.0, 0.0, 1.0, 0.1248, 0.0, 0.0, 1.0, 0.1248, 0.0, 0.0, 1.0, 0.1248, 0.0, 0.0, 1.0, 0.1248, 0.0, 0.0, 1.0, 0.1248, 0.0, 0.0, 1.0, 0.1248, 0.0, 0.0, 1.0, 0.1248, 0.0, 0.0, 1.0, 0.1248, 0.0, 0.0, 1.0, 0.1248, 0.0, 0.0, 1.0, 0.1248, 0.0, 0.0, 1.0, 0.1248, 0.0, 0.0, 1.0, 0.1248, 0.0, 0.0, 1.0, 0.1248, 0.0, 0.0, 1.0, 0.1248, 0.0, 0.0, 1.0, 0.1248, 0.0, 0.0, 1.0, 0.1248, 0.0, 0.0, 1.0, 0.1248, 0.0, 0.0, 1.0, 0.1248, 0.0, 0.0, 1.0, 0.1248, 0.0, 0.0, 1.0, 0.1248, 0.0, 0.0, 1.0, 0.1248, 0.0, 0.0, 1.0, 0.1248, 0.0, 0.0, 1.0, 0.1248, 0.0, 0.0, 1.0, 0.1248, 0.0, 0.0, 1.0, 0.1248, 0.0, 0.0, 1.0, 0.1248, 0.0, 0.0, 1.0, 0.1248, 0.0, 0.0, 1.0, 0.1248, 0.0, 0.0, 1.0, 0.1248, 0.0, 0.0, 1.0, 0.1248, 0.0, 0.0, 1.0, 0.1248, 0.0, 0.0, 1.0, 0.1248, 0.0, 0.0, 1.0, 0.1248, 0.0, 0.0, 1.0, 0.1248, 0.0, 0.0, 1.0, 0.1248, 0.0, 0.0, 1.0, 0.1248, 0.0, 0.0, 1.0, 0.1248, 0.0, 0.0, 1.0, 0.1248, 0.0, 0.0, 1.0, 0.1248, 0.0, 0.0, 1.0, 0.1248, 0.0, 0.0, 1.0, 0.1248, 0.0, 0.0, 1.0, 0.1248, 0.0, 0.0, 1.0, 0.1248, 0.0, 0.0, 1.0, 0.1248, 0.0, 0.0, 1.0, 0.1248, 0.0, 0.0, 1.0, 0.1248, 0.0, 0.0, 1.0, 0.1248, 0.0, 0.0, 1.0, 0.1248, 0.0, 0.0, 1.0, 0.1248, 0.0, 0.0, 1.0, 0.1248, 0.0, 0.0, 1.0, 0.1248, 0.0, 0.0, 1.0, 0.1248, 0.0, 0.0, 1.0, 0.1248, 0.0, 0.0, 1.0, 0.1248, 0.0, 0.0, 1.0, 0.1248, 0.0, 0.0, 1.0, 0.1248, 0.0, 0.0, 1.0, 0.1248, 0.0, 0.0, 1.0, 0.1248, 0.0, 0.0, 1.0, 0.1248, 0.0, 0.0, 1.0, 0.1248, 0.0, 0.0, 1.0, 0.1248, 0.0, 0.0, 1.0, 0.1248, 0.0, 0.0, 1.0, 0.1248, 0.0, 0.0, 1.0, 0.1248, 0.0, 0.0, 1.0, 0.1248, 0.0, 0.0, 1.0, 0.1248, 0.0, 0.0, 1.0, 0.1248, 0.0, 0.0, 1.0, 0.1248, 0.0, 0.0, 1.0, 0.1248, 0.0, 0.0, 1.0, 0.1248, 0.0, 0.0, 1.0, 0.1248, 0.0, 0.0, 1.0, 0.1248, 0.0, 0.0, 1.0, 0.1248, 0.0, 0.0, 1.0, 0.1248, 0.0, 0.0, 1.0, 0.1248, 0.0, 0.0, 1.0, 0.1248, 0.0, 0.0, 1.0, 0.1248, 0.0, 0.0, 1.0, 0.1248, 0.0, 0.0, 1.0, 0.1248, 0.0, 0.0, 1.0, 0.1248, 0.0, 0.0, 1.0, 0.1248, 0.0, 0.0, 1.0, 0.1248, 0.0, 0.0, 1.0, 0.1248, 0.0, 0.0, 1.0, 0.1248, 0.0, 0.0, 1.0, 0.1248, 0.0, 0.0, 1.0, 0.1248, 0.0, 0.0, 1.0, 0.1248, 0.0, 0.0, 1.0, 0.1248, 0.0, 0.0, 1.0, 0.1248, 0.0, 0.0, 1.0, 0.1248, 0.0, 0.0, 1.0, 0.1248, 0.0, 0.0, 1.0, 0.1248, 0.0, 0.0, 1.0, 0.1248, 0.0, 0.0, 1.0, 0.1248, 0.0, 0.0, 1.0, 0.1248, 0.0, 0.0, 1.0, 0.1248, 0.0, 0.0, 1.0, 0.1248, 0.0, 0.0, 1.0, 0.1248, 0.0, 0.0, 1.0, 0.1248, 0.0, 0.0, 1.0, 0.1248, 0.0, 0.0, 1.0, 0.1248, 0.0, 0.0, 1.0, 0.1248, 0.0, 0.0, 1.0, 0.1248, 0.0, 0.0, 1.0, 0.1248, 0.0, 0.0, 1.0, 0.1248, 0.0, 0.0, 1.0, 0.1248, 0.0, 0.0, 1.0, 0.1248, 0.0, 0.0, 1.0, 0.1248, 0.0, 0.0, 1.0, 0.1248, 0.0, 0.0, 1.0, 0.1248, 0.0, 0.0, 1.0, 0.1248, 0.0, 0.0, 1.0, 0.1248, 0.0, 0.0, 1.0, 0.1248, 0.0, 0.0, 1.0, 0.1248, 0.0, 0.0, 1.0, 0.1248, 0.0, 0.0, 1.0, 0.1248, 0.0, 0.0, 1.0, 0.1248, 0.0, 0.0, 1.0, 0.1248, 0.0, 0.0, 1.0, 0.1248, 0.0, 0.0, 1.0, 0.1248, 0.0, 0.0, 1.0, 0.1248, 0.0, 0.0, 1.0, 0.1248, 0.0, 0.0, 1.0, 0.1248, 0.0, 0.0, 1.0, 0.1248, 0.0, 0.0, 1.0, 0.1248, 0.0, 0.0, 1.0, 0.1248, 0.0, 0.0, 1.0, 0.1248, 0.0, 0.0, 1.0, 0.1248, 0.0, 0.0, 1.0, 0.1248, 0.0, 0.0, 1.0, 0.1248, 0.0, 0.0, 1.0, 0.1248, 0.0, 0.0, 1.0, 0.1248, 0.0, 0.0, 1.0, 0.1248, 0.0, 0.0, 1.0, 0.1248, 0.0, 0.0, 1.0, 0.1248, 0.0, 0.0, 1.0, 0.1248, 0.0, 0.0, 1.0, 0.1248, 0.0, 0.0, 1.0, 0.1248, 0.0, 0.0, 1.0, 0.1248, 0.0, 0.0, 1.0, 0.1248, 0.0, 0.0, 1.0, 0.1248, 0.0, 0.0, 1.0, 0.1248, 0.0, 0.0, 1.0, 0.1248, 0.0, 0.0, 1.0, 0.1248, 0.0, 0.0, 1.0, 0.1248, 0.0, 0.0, 1.0, 0.1248, 0.0, 0.0, 1.0, 0.1248, 0.0, 0.0, 1.0, 0.1248, 0.0, 0.0, 1.0, 0.1248, 0.0, 0.0, 1.0, 0.1248, 0.0, 0.0, 1.0, 0.1248, 0.0, 0.0, 1.0, 0.1248, 0.0, 0.0, 1.0, 0.1248, 0.0, 0.0, 1.0, 0.1248, 0.0, 0.0, 1.0, 0.1248, 0.0, 0.0, 1.0, 0.1248, 0.0, 0.0, 1.0, 0.1248, 0.0, 0.0, 1.0, 0.1248, 0.0, 0.0, 1.0, 0.1248, 0.0, 0.0, 1.0, 0.1248, 0.0, 0.0, 1.0, 0.1248, 0.0, 0.0, 1.0, 0.1248, 0.0, 0.0, 1.0, 0.1248, 0.0, 0.0, 1.0, 0.1248, 0.0, 0.0, 1.0, 0.1248, 0.0, 0.0, 1.0, 0.1248, 0.0, 0.0, 1.0, 0.1248, 0.0, 0.0, 1.0, 0.1248, 0.0, 0.0, 1.0, 0.1248, 0.0, 0.0, 1.0, 0.1248, 0.0, 0.0, 1.0, 0.1248, 0.0, 0.0, 1.0, 0.1248, 0.0, 0.0, 1.0, 0.1248, 0.0, 0.0, 1.0, 0.1248, 0.0, 0.0, 1.0, 0.1248, 0.0, 0.0, 1.0, 0.1248, 0.0, 0.0, 1.0, 0.1248, 0.0, 0.0, 1.0, 0.1248, 0.0, 0.0, 1.0, 0.1248, 0.0, 0.0, 1.0, 0.1248, 0.0, 0.0, 1.0, 0.1248, 0.0, 0.0, 1.0, 0.1248, 0.0, 0.0, 1.0, 0.1248, 0.0, 0.0, 1.0, 0.1248, 0.0, 0.0, 1.0, 0.1248, 0.0, 0.0, 1.0, 0.1248, 0.0, 0.0, 1.0, 0.1248, 0.0, 0.0, 1.0, 0.1248, 0.0, 0.0, 1.0, 0.1248, 0.0, 0.0, 1.0, 0.1248, 0.0, 0.0, 1.0, 0.1248, 0.0, 0.0, 1.0, 0.1248, 0.0, 0.0, 1.0, 0.1248, 0.0, 0.0, 1.0, 0.1248, 0.0, 0.0, 1.0, 0.1248, 0.0, 0.0, 1.0, 0.1248, 0.0, 0.0, 1.0, 0.1248, 0.0, 0.0, 1.0, 0.1248, 0.0, 0.0, 1.0, 0.1248, 0.0, 0.0, 1.0, 0.1248, 0.0, 0.0, 1.0, 0.1248, 0.0, 0.0, 1.0, 0.1248, 0.0, 0.0, 1.0, 0.1248, 0.0, 0.0, 1.0, 0.1248, 0.0, 0.0, 1.0, 0.1248, 0.0, 0.0, 1.0, 0.1248, 0.0, 0.0, 1.0, 0.1248, 0.0, 0.0, 1.0, 0.1248, 0.0, 0.0, 1.0, 0.1248, 0.0, 0.0, 1.0, 0.1248, 0.0, 0.0, 1.0, 0.1248, 0.0, 0.0, 1.0, 0.1248, 0.0, 0.0, 1.0, 0.1248, 0.0, 0.0, 1.0, 0.1248, 0.0, 0.0, 1.0, 0.1248, 0.0, 0.0, 1.0, 0.1248, 0.0, 0.0, 1.0, 0.1248, 0.0, 0.0, 1.0, 0.1248, 0.0, 0.0, 1.0, 0.1248, 0.0, 0.0, 1.0, 0.1248, 0.0, 0.0, 1.0, 0.1248, 0.0, 0.0, 1.0, 0.1248, 0.0, 0.0, 1.0, 0.1248, 0.0, 0.0, 1.0, 0.1248, 0.0, 0.0, 1.0, 0.1248, 0.0, 0.0, 1.0, 0.1248, 0.0, 0.0, 1.0, 0.1248, 0.0, 0.0, 1.0, 0.1248, 0.0, 0.0, 1.0, 0.1248, 0.0, 0.0, 1.0, 0.1248, 0.0, 0.0, 1.0, 0.1248, 0.0, 0.0, 1.0, 0.1248, 0.0, 0.0, 1.0, 0.1248, 0.0, 0.0, 1.0, 0.1248, 0.0, 0.0, 1.0, 0.1248, 0.0, 0.0, 1.0, 0.1248, 0.0, 0.0, 1.0, 0.1248, 0.0, 0.0, 1.0, 0.1248, 0.0, 0.0, 1.0, 0.1248, 0.0, 0.0, 1.0, 0.1248, 0.0, 0.0, 1.0, 0.1248, 0.0, 0.0, 1.0, 0.1248, 0.0, 0.0, 1.0, 0.1248, 0.0, 0.0, 1.0, 0.1248, 0.0, 0.0, 1.0, 0.1248, 0.0, 0.0, 1.0, 0.1248, 0.0, 0.0, 1.0, 0.1248, 0.0, 0.0, 1.0, 0.1248, 0.0, 0.0, 1.0, 0.1248, 0.0, 0.0, 1.0, 0.1248, 0.0, 0.0, 1.0, 0.1248, 0.0, 0.0, 1.0, 0.1248, 0.0, 0.0, 1.0, 0.1248, 0.0, 0.0, 1.0, 0.1248, 0.0, 0.0, 1.0, 0.1248, 0.0, 0.0, 1.0, 0.1248, 0.0, 0.0, 1.0, 0.1248, 0.0, 0.0, 1.0, 0.1248, 0.0, 0.0, 1.0, 0.1248, 0.0, 0.0, 1.0, 0.1248, 0.0, 0.0, 1.0, 0.1248, 0.0, 0.0, 1.0, 0.1248, 0.0, 0.0, 1.0, 0.1248, 0.0, 0.0, 1.0, 0.1248, 0.0, 0.0, 1.0, 0.1248, 0.0, 0.0, 1.0, 0.1248, 0.0, 0.0, 1.0, 0.1248, 0.0, 0.0, 1.0, 0.1248, 0.0, 0.0, 1.0, 0.1248, 0.0, 0.0, 1.0, 0.1248, 0.0, 0.0, 1.0, 0.1248, 0.0, 0.0, 1.0, 0.1248, 0.0, 0.0, 1.0, 0.1248, 0.0, 0.0, 1.0, 0.1248, 0.0, 0.0, 1.0, 0.1248, 0.0, 0.0, 1.0, 0.1248, 0.0, 0.0, 1.0, 0.1248, 0.0, 0.0, 1.0, 0.1248, 0.0, 0.0, 1.0, 0.1248, 0.0, 0.0, 1.0, 0.1248, 0.0, 0.0, 1.0, 0.1248, 0.0, 0.0, 1.0, 0.1248, 0.0, 0.0, 1.0, 0.1248, 0.0, 0.0, 1.0, 0.1248, 0.0, 0.0, 1.0, 0.1248, 0.0, 0.0, 1.0, 0.1248, 0.0, 0.0, 1.0, 0.1248, 0.0, 0.0, 1.0, 0.1248, 0.0, 0.0, 1.0, 0.1248, 0.0, 0.0, 1.0, 0.1248, 0.0, 0.0, 1.0, 0.1248, 0.0, 0.0, 1.0, 0.1248, 0.0, 0.0, 1.0, 0.1248, 0.0, 0.0, 1.0, 0.1248, 0.0, 0.0, 1.0, 0.1248, 0.0, 0.0, 1.0, 0.1248, 0.0, 0.0, 1.0, 0.1248, 0.0, 0.0, 1.0, 0.1248, 0.0, 0.0, 1.0, 0.1248, 0.0, 0.0, 1.0, 0.1248, 0.0, 0.0, 1.0, 0.1248, 0.0, 0.0, 1.0, 0.1248, 0.0, 0.0, 1.0, 0.1248, 0.0, 0.0, 1.0, 0.1248, 0.0, 0.0, 1.0, 0.1248, 0.0, 0.0, 1.0, 0.1248, 0.0, 0.0, 1.0, 0.1248, 0.0, 0.0, 1.0, 0.1248, 0.0, 0.0, 1.0, 0.1248, 0.0, 0.0, 1.0, 0.1248, 0.0, 0.0, 1.0, 0.1248, 0.0, 0.0, 1.0, 0.1248, 0.0, 0.0, 1.0, 0.1248, 0.0, 0.0, 1.0, 0.1248, 0.0, 0.0, 1.0, 0.1248, 0.0, 0.0, 1.0, 0.1248, 0.0, 0.0, 1.0, 0.1248, 0.0, 0.0, 1.0, 0.1248, 0.0, 0.0, 1.0, 0.1248, 0.0, 0.0, 1.0, 0.1248, 0.0, 0.0, 1.0, 0.1248, 0.0, 0.0, 1.0, 0.1248, 0.0, 0.0, 1.0, 0.1248, 0.0, 0.0, 1.0, 0.1248, 0.0, 0.0, 1.0, 0.1248, 0.0, 0.0, 1.0, 0.1248, 0.0, 0.0, 1.0, 0.1248, 0.0, 0.0, 1.0, 0.1248, 0.0, 0.0, 1.0, 0.1248, 0.0, 0.0, 1.0, 0.1248, 0.0, 0.0, 1.0, 0.1248, 0.0, 0.0, 1.0, 0.1248, 0.0, 0.0, 1.0, 0.1248, 0.0, 0.0, 1.0, 0.1248, 0.0, 0.0, 1.0, 0.1248, 0.0, 0.0, 1.0, 0.1248, 0.0, 0.0, 1.0, 0.1248, 0.0, 0.0, 1.0, 0.1248, 0.0, 0.0, 1.0, 0.1248, 0.0, 0.0, 1.0, 0.1248, 0.0, 0.0, 1.0, 0.1248, 0.0, 0.0, 1.0, 0.1248, 0.0, 0.0, 1.0, 0.1248, 0.0, 0.0, 1.0, 0.1248, 0.0, 0.0, 1.0, 0.1248, 0.0, 0.0, 1.0, 0.1248, 0.0, 0.0, 1.0, 0.1248, 0.0, 0.0, 1.0, 0.1248, 0.0, 0.0, 1.0, 0.1248, 0.0, 0.0, 1.0, 0.1248, 0.0, 0.0, 1.0, 0.1248, 0.0, 0.0, 1.0, 0.1248, 0.0, 0.0, 1.0, 0.1248, 0.0, 0.0, 1.0, 0.1248, 0.0, 0.0, 1.0, 0.1248, 0.0, 0.0, 1.0, 0.1248, 0.0, 0.0, 1.0, 0.1248, 0.0, 0.0, 1.0, 0.1248, 0.0, 0.0, 1.0, 0.1248, 0.0, 0.0, 1.0, 0.1248, 0.0, 0.0, 1.0, 0.1248, 0.0, 0.0, 1.0, 0.1248, 0.0, 0.0, 1.0, 0.1248, 0.0, 0.0, 1.0, 0.1248, 0.0, 0.0, 1.0, 0.1248, 0.0, 0.0, 1.0, 0.1248, 0.0, 0.0, 1.0, 0.1248, 0.0, 0.0, 1.0, 0.1248, 0.0, 0.0, 1.0, 0.1248, 0.0, 0.0, 1.0, 0.1248, 0.0, 0.0, 1.0, 0.1248, 0.0, 0.0, 1.0, 0.1248, 0.0, 0.0, 1.0, 0.1248, 0.0, 0.0, 1.0, 0.1248, 0.0, 0.0, 1.0, 0.1248, 0.0, 0.0, 1.0, 0.1248, 0.0, 0.0, 1.0, 0.1248, 0.0, 0.0, 1.0, 0.1248, 0.0, 0.0, 1.0, 0.1248, 0.0, 0.0, 1.0, 0.1248, 0.0, 0.0, 1.0, 0.1248, 0.0, 0.0, 1.0, 0.1248, 0.0, 0.0, 1.0, 0.1248, 0.0, 0.0, 1.0, 0.1248, 0.0, 0.0, 1.0, 0.1248, 0.0, 0.0, 1.0, 0.1248, 0.0, 0.0, 1.0, 0.1248, 0.0, 0.0, 1.0, 0.1248, 0.0, 0.0, 1.0, 0.1248, 0.0, 0.0, 1.0, 0.1248, 0.0, 0.0, 1.0, 0.1248, 0.0, 0.0, 1.0, 0.1248, 0.0, 0.0, 1.0, 0.1248, 0.0, 0.0, 1.0, 0.1248, 0.0, 0.0, 1.0, 0.1248, 0.0, 0.0, 1.0, 0.1248, 0.0, 0.0, 1.0, 0.1248, 0.0, 0.0, 1.0, 0.1248, 0.0, 0.0, 1.0, 0.1248, 0.0, 0.0, 1.0, 0.1248, 0.0, 0.0, 1.0, 0.1248, 0.0, 0.0, 1.0, 0.1248, 0.0, 0.0, 1.0, 0.1248, 0.0, 0.0, 1.0, 0.1248, 0.0, 0.0, 1.0, 0.1248, 0.0, 0.0, 1.0, 0.1248, 0.0, 0.0, 1.0, 0.1248, 0.0, 0.0, 1.0, 0.1248, 0.0, 0.0, 1.0, 0.1248, 0.0, 0.0, 1.0, 0.1248, 0.0, 0.0, 1.0, 0.1248, 0.0, 0.0, 1.0, 0.1248, 0.0, 0.0, 1.0, 0.1248, 0.0, 0.0, 1.0, 0.1248, 0.0, 0.0, 1.0, 0.1248, 0.0, 0.0, 1.0, 0.1248, 0.0, 0.0, 1.0, 0.1248, 0.0, 0.0, 1.0, 0.1248, 0.0, 0.0, 1.0, 0.1248, 0.0, 0.0, 1.0, 0.1248, 0.0, 0.0, 1.0, 0.1248, 0.0, 0.0, 1.0, 0.1248, 0.0, 0.0, 1.0, 0.1248, 0.0, 0.0, 1.0, 0.1248, 0.0, 0.0, 1.0, 0.1248, 0.0, 0.0, 1.0, 0.1248, 0.0, 0.0, 1.0, 0.1248, 0.0, 0.0, 1.0, 0.1248, 0.0, 0.0, 1.0, 0.1248, 0.0, 0.0, 1.0, 0.1248, 0.0, 0.0, 1.0, 0.1248, 0.0, 0.0, 1.0, 0.1248, 0.0, 0.0, 1.0, 0.1248, 0.0, 0.0, 1.0, 0.1248, 0.0, 0.0, 1.0, 0.1248, 0.0, 0.0, 1.0, 0.1248, 0.0, 0.0, 1.0, 0.1248, 0.0, 0.0, 1.0, 0.1248, 0.0, 0.0, 1.0, 0.1248, 0.0, 0.0, 1.0, 0.1248, 0.0, 0.0, 1.0, 0.1248, 0.0, 0.0, 1.0, 0.1248, 0.0, 0.0, 1.0, 0.1248, 0.0, 0.0, 1.0, 0.1248, 0.0, 0.0, 1.0, 0.1248, 0.0, 0.0, 1.0, 0.1248, 0.0, 0.0, 1.0, 0.1248, 0.0, 0.0, 1.0, 0.1248, 0.0, 0.0, 1.0, 0.1248, 0.0, 0.0, 1.0, 0.1248, 0.0, 0.0, 1.0, 0.1248, 0.0, 0.0, 1.0, 0.1248, 0.0, 0.0, 1.0, 0.1248, 0.0, 0.0, 1.0, 0.1248, 0.0, 0.0, 1.0, 0.1248, 0.0, 0.0, 1.0, 0.1248, 0.0, 0.0, 1.0, 0.1248, 0.0, 0.0, 1.0, 0.1248, 0.0, 0.0, 1.0, 0.1248, 0.0, 0.0, 1.0, 0.1248, 0.0, 0.0, 1.0, 0.1248, 0.0, 0.0, 1.0, 0.1248, 0.0, 0.0, 1.0, 0.1248, 0.0, 0.0, 1.0, 0.1248, 0.0, 0.0, 1.0, 0.1248, 0.0, 0.0, 1.0, 0.1248, 0.0, 0.0, 1.0, 0.1248, 0.0, 0.0, 1.0, 0.1248, 0.0, 0.0, 1.0, 0.1248, 0.0, 0.0, 1.0, 0.1248, 0.0, 0.0, 1.0, 0.1248, 0.0, 0.0, 1.0, 0.1248, 0.0, 0.0, 1.0, 0.1248, 0.0, 0.0, 1.0, 0.1248, 0.0, 0.0, 1.0, 0.1248, 0.0, 0.0, 1.0, 0.1248, 0.0, 0.0, 1.0, 0.1248, 0.0, 0.0, 1.0, 0.1248, 0.0, 0.0, 1.0, 0.1248, 0.0, 0.0, 1.0, 0.1248, 0.0, 0.0, 1.0, 0.1248, 0.0, 0.0, 1.0, 0.1248, 0.0, 0.0, 1.0, 0.1248, 0.0, 0.0, 1.0, 0.1248, 0.0, 0.0, 1.0, 0.1248, 0.0, 0.0, 1.0, 0.1248, 0.0, 0.0, 1.0, 0.1248, 0.0, 0.0, 1.0, 0.1248, 0.0, 0.0, 1.0, 0.1248, 0.0, 0.0, 1.0, 0.1248, 0.0, 0.0, 1.0, 0.1248, 0.0, 0.0, 1.0, 0.1248, 0.0, 0.0, 1.0, 0.1248, 0.0, 0.0, 1.0, 0.1248, 0.0, 0.0, 1.0, 0.1248, 0.0, 0.0, 1.0, 0.1248, 0.0, 0.0, 1.0, 0.1248, 0.0, 0.0, 1.0, 0.1248, 0.0, 0.0, 1.0, 0.1248, 0.0, 0.0, 1.0, 0.1248, 0.0, 0.0, 1.0, 0.1248, 0.0, 0.0, 1.0, 0.1248, 0.0, 0.0, 1.0, 0.1248, 0.0, 0.0, 1.0, 0.1248, 0.0, 0.0, 1.0, 0.1248, 0.0, 0.0, 1.0, 0.1248, 0.0, 0.0, 1.0, 0.1248, 0.0, 0.0, 1.0, 0.1248, 0.0, 0.0, 1.0, 0.1248, 0.0, 0.0, 1.0, 0.1248, 0.0, 0.0, 1.0, 0.1248, 0.0, 0.0, 1.0, 0.1248, 0.0, 0.0, 1.0, 0.1248, 0.0, 0.0, 1.0, 0.1248, 0.0, 0.0, 1.0, 0.1248, 0.0, 0.0, 1.0, 0.1248, 0.0, 0.0, 1.0, 0.1248, 0.0, 0.0, 1.0, 0.1248, 0.0, 0.0, 1.0, 0.1248, 0.0, 0.0, 1.0, 0.1248, 0.0, 0.0, 1.0, 0.1248, 0.0, 0.0, 1.0, 0.1248, 0.0, 0.0, 1.0, 0.1248, 0.0, 0.0, 1.0, 0.1248, 0.0, 0.0, 1.0, 0.1248, 0.0, 0.0, 1.0, 0.1248, 0.0, 0.0, 1.0, 0.1248, 0.0, 0.0, 1.0, 0.1248, 0.0, 0.0, 1.0, 0.1248, 0.0, 0.0, 1.0, 0.1248, 0.0, 0.0, 1.0, 0.1248, 0.0, 0.0, 1.0, 0.1248, 0.0, 0.0, 1.0, 0.1248, 0.0, 0.0, 1.0, 0.1248, 0.0, 0.0, 1.0])
me_maint1_9d_meshdata.materials.append(mat_stor1_7)
me_maint1_9d_meshdata.use_remesh_preserve_volume = False
me_maint1_9d_meshdata.use_remesh_preserve_attributes = False
me_maint1_9d_meshdata.use_mirror_vertex_groups = False
me_maint1_9d_meshdata.update()

# ---- objects
ob_maint1_9d_mesh = bpy.data.objects.new('maint1_9d_mesh', me_maint1_9d_meshdata)

# ---- transforms, parenting, visibility, modifiers, constraints
ob_maint1_9d_mesh.location = (0.0, 0.0, 0.0)
ob_maint1_9d_mesh.lineart.crease_threshold = 0.0

# ---- collection membership
col_collection_1.objects.link(ob_maint1_9d_mesh)

# ---- scene / render settings (as saved in the file)
scene.frame_start = 1; scene.frame_end = 2; scene.frame_set(1)
scene.render.engine = 'BLENDER_EEVEE_NEXT'
scene.render.resolution_percentage = 50
scene.render.dither_intensity = 0.0
scene.cycles.use_denoising = False
scene.cycles.samples = 10
scene.cycles.sampling_pattern = 'TABULATED_SOBOL'
scene.cycles.light_sampling_threshold = 0.0
scene.cycles.use_adaptive_sampling = False
scene.cycles.use_light_tree = False
scene.cycles.blur_glossy = 0.0
scene.cycles.pixel_filter_type = 'GAUSSIAN'
scene.cycles.sample_clamp_indirect = 0.0
scene.view_settings.view_transform = 'Standard'
bpy.context.view_layer.update()

# ---- added for rendering (the .blend has no active camera and no usable light): camera, sun
cam_auto = bpy.data.cameras.new('AutoCamera')
cam_auto.lens = 50.0
cam_auto.sensor_width = 36.0
cam_auto.clip_end = 1000.0
ob_auto_camera = bpy.data.objects.new('AutoCamera', cam_auto)
scene.collection.objects.link(ob_auto_camera)
ob_auto_camera.location = (3.35134, -2.70445, 2.68107)
ob_auto_camera.rotation_euler = (1.09748, -7.21219e-08, 0.694738)
scene.camera = ob_auto_camera
light_auto_sun = bpy.data.lights.new('AutoSun', 'SUN')
light_auto_sun.energy = 3.0
light_auto_sun.angle = 0.0523599
ob_auto_sun = bpy.data.objects.new('AutoSun', light_auto_sun)
scene.collection.objects.link(ob_auto_sun)
ob_auto_sun.rotation_euler = (0.872665, 0.174533, 0.523599)
bpy.context.view_layer.update()
